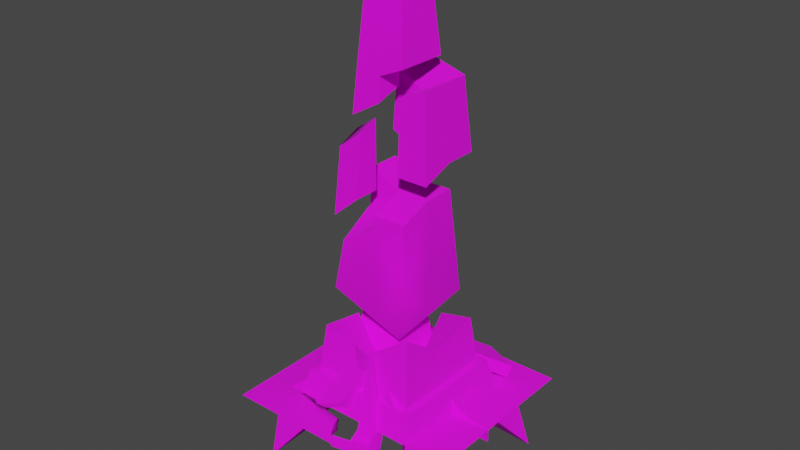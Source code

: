 # Source: obelisk_1_broken_full.blend  (saved by Blender 3.4.6; exported with 4.5.12 LTS)
import bpy
from mathutils import Matrix  # noqa: F401  (used for matrix-valued properties, if any)

bpy.ops.wm.read_factory_settings(use_empty=True)
scene = bpy.context.scene
scene.name = 'Scene'

# ---- collections
col_collection = bpy.data.collections.new('Collection'); scene.collection.children.link(col_collection)
col_export = bpy.data.collections.new('Export'); scene.collection.children.link(col_export)

# ---- images (referenced by path relative to the original .blend; pixels are not part of the script)
import os
ASSET_DIR = os.environ.get("B2B_ASSET_DIR", "")  # directory of the original .blend (textures are referenced by path, not embedded)
HERE = os.path.dirname(os.path.abspath(__file__))  # packed textures are extracted next to this script under _unpacked/

def load_image(name, relpath, width, height, colorspace="sRGB"):
    """Load a texture the original file referenced (path relative to the .blend, or extracted next to this script)."""
    p = next((c for c in (os.path.join(HERE, relpath), os.path.join(ASSET_DIR, relpath)) if relpath and os.path.exists(c)), "")
    if p:
        img = bpy.data.images.load(p, check_existing=True)
        img.name = name
    else:  # same state as the original file: an image datablock whose file is absent (Cycles renders it pink)
        img = bpy.data.images.new(name, width, height)
        img.source = "FILE"
        img.filepath = "//" + (relpath or name)
    img.colorspace_settings.name = colorspace
    return img
img_obelisk_png = load_image('obelisk.png', 'obelisk.png', 1024, 1024, 'sRGB')
img_obelisk_specmask_png = load_image('obelisk_specmask.png', 'obelisk_specmask.png', 1024, 1024, 'sRGB')

# ---- materials (node trees are filled in below, after node groups)
mat_obelisk = bpy.data.materials.new('obelisk')
mat_obelisk.use_backface_culling = True
mat_obelisk.use_transparent_shadow = False

# ---- material node trees
mat_obelisk.use_nodes = True; mat_obelisk.node_tree.nodes.clear()
_N = mat_obelisk.node_tree.nodes; _L = mat_obelisk.node_tree.links
n0 = _N.new('ShaderNodeBsdfPrincipled'); n0.name = 'Principled BSDF'; n0.location = (10, 300)
n0.distribution = 'GGX'
n0.subsurface_method = 'RANDOM_WALK_SKIN'
n0.inputs[2].default_value = 1.0
n0.inputs[27].default_value = (0.0, 0.0, 0.0, 1.0)
n0.inputs[28].default_value = 1.0
n1 = _N.new('ShaderNodeOutputMaterial'); n1.name = 'Material Output'; n1.location = (320, 270)
n2 = _N.new('ShaderNodeTexImage'); n2.name = 'Image Texture'; n2.location = (-440, 210)
n2.label = 'BASE COLOR'
n2.image = img_obelisk_png
n3 = _N.new('ShaderNodeTexImage'); n3.name = 'Image Texture.001'; n3.location = (-428, -87)
n3.label = 'BASE COLOR'
n3.image = img_obelisk_specmask_png
_L.new(n0.outputs[0], n1.inputs[0])
_L.new(n2.outputs[0], n0.inputs[0])
_L.new(n2.outputs[1], n0.inputs[4])
_L.new(n3.outputs[0], n0.inputs[13])
n1.is_active_output = True

# ---- world
world_world = bpy.data.worlds.new('World'); scene.world = world_world
world_world.use_nodes = True; world_world.node_tree.nodes.clear()
_N = world_world.node_tree.nodes; _L = world_world.node_tree.links
n0 = _N.new('ShaderNodeOutputWorld'); n0.name = 'World Output'; n0.location = (300, 300)
n1 = _N.new('ShaderNodeBackground'); n1.name = 'Background'; n1.location = (10, 300)
n1.inputs[0].default_value = (0.05088, 0.05088, 0.05088, 1.0)
_L.new(n1.outputs[0], n0.inputs[0])
n0.is_active_output = True
world_world.color = (0.05088, 0.05088, 0.05088)
world_world.use_sun_shadow = False
world_world.sun_shadow_jitter_overblur = 0.0

# ---- meshes
me_rsrc_world_prop_generic_obsidian_obelisk_obelisk_base_meshsets = bpy.data.meshes.new('rsrc.world.prop.generic.obsidian_obelisk.obelisk_base-MeshSets[')
me_rsrc_world_prop_generic_obsidian_obelisk_obelisk_base_meshsets.from_pydata([(-0.2251, -0.1574, 0.6228), (-0.3693, -0.07931, 0.8491), (-0.5545, 0.002982, 0.7027), (-0.4536, -0.242, 0.4373), (-0.2924, 0.005913, 0.7997), (-0.4776, 0.0882, 0.6533), (-0.302, -0.2426, 0.6722), (-0.3766, -0.1568, 0.3879), (0.6856, -0.02371, 0.718), (0.7145, -0.1384, 0.7584), (0.4412, -0.2823, 0.5458), (0.1145, -0.2134, 0.5885), (0.3879, -0.06953, 0.8011), (0.1434, -0.3281, 0.6289), (0.4168, -0.1842, 0.8415), (0.4123, -0.1676, 0.5054), (-0.5109, 0.05018, 0.573), (-0.6875, -1e-08, 0.75), (0.5831, 0.025, 0.0), (0.6235, -0.08919, 0.01), (0.5166, -0.2414, 0.02), (0.4034, -0.1886, 0.02), (0.5109, 0.05018, -0.573), (0.5432, -0.07056, -0.573), (0.6875, -1e-08, -0.75), (-0.6235, -0.08919, -0.01), (-0.5831, 0.025, 0.0), (-0.5166, -0.2414, -0.02), (-0.4034, -0.1886, -0.02), (0.2378, -0.2479, -0.5123), (0.2768, -0.42, -0.2621), (0.546, -0.1645, -0.3157), (0.462, -0.07302, -0.3022), (0.1927, -0.3285, -0.2485), (0.4173, -0.07755, -0.5481), (0.3219, -0.3393, -0.5259), (-0.08402, -0.1616, -0.6942), (-0.3703, -0.03676, -0.7041), (0.03062, -0.4446, -0.4765), (-0.2232, -0.2382, -0.3975), (-0.6875, 0.125, 0.75), (0.0, 0.0, 0.91), (0.4034, -0.1886, 0.125), (0.6875, 0.125, -0.75), (-0.4034, -0.1886, -0.125), (0.5014, -0.169, -0.5617), (-0.2557, -0.3198, -0.4864), (0.06314, -0.3631, -0.3876), (-0.0515, -0.08005, -0.6053), (-0.3378, 0.04483, -0.6152), (-0.5538, 0.08537, 0.0), (-0.711, 0.125, 0.0), (-1.0, 0.125, 0.0), (0.0, 0.125, 0.91), (0.07735, 0.1106, 0.8378), (0.1562, 0.1775, 0.6584), (0.2759, 0.2704, 0.5661), (0.6327, 0.05937, 0.43), (0.5006, -0.02265, 0.25), (0.5166, -0.2414, 0.125), (0.7508, 0.09058, 0.0), (0.25, 0.1825, 0.5339), (0.5149, 0.1631, 0.6191), (0.75, 0.125, 0.625), (0.5538, 0.08537, 0.0), (0.711, 0.0, 0.0), (0.711, 0.125, 0.0), (1.0, 0.125, 0.0), (0.0, 0.125, -0.91), (-0.07735, 0.1106, -0.8378), (-0.1562, 0.1775, -0.6584), (-0.1562, 0.0525, -0.6584), (-0.2759, 0.2704, -0.5661), (-0.25, 0.1825, -0.5339), (-0.75, 0.125, -0.625), (-0.6327, 0.05937, -0.43), (-0.6651, -0.06137, -0.43), (-0.5006, -0.02265, -0.25), (-0.5166, -0.2414, -0.125), (-0.7508, 0.09058, 0.0), (-0.5148, 0.1631, -0.6191), (-0.148, 0.845, -1.002), (0.07231, 0.2882, -1.002), (0.1009, -0.6239, -0.5244), (0.3168, 0.3064, -0.9985), (0.5619, 0.2126, 0.445), (0.369, 0.2194, 0.4583), (0.3398, 0.3064, 1.022), (0.2569, 0.8631, 1.03), (-1.002, 0.845, -0.136), (-1.002, 0.2882, -0.3563), (-0.2748, -0.3471, -0.3879), (-0.4869, 0.2385, -0.5575), (0.5723, -0.125, 0.25), (0.7858, -0.02902, 0.0), (0.6651, -0.06137, 0.43), (1.0, 0.0, 0.0), (0.75, 2e-08, 0.625), (1.0, 0.0, 1.0), (0.0625, -1e-08, 0.8147), (0.5, 0.0525, 0.5959), (0.0, 0.0, 1.0), (0.1562, 0.0525, 0.6584), (-1.0, 0.0, 1.0), (-0.711, 0.0, 0.0), (-0.5862, -0.03537, 0.0), (-0.5432, -0.07056, 0.573), (-0.5723, -0.125, -0.25), (-0.7858, -0.02902, 0.0), (-1.0, 0.0, 0.0), (-0.75, 2e-08, -0.625), (-1.0, 0.0, -1.0), (-0.0625, -1e-08, -0.8147), (-0.5, 0.0525, -0.5959), (0.0, 0.0, -1.0), (0.0, 0.0, -0.91), (1.0, 0.0, -1.0), (0.5862, -0.03537, 0.0), (0.1181, 0.01358, -0.6975), (0.28, 0.02067, -0.6935), (0.1485, -0.6226, -0.5215), (0.1076, 0.07004, -0.5879), (0.3009, 0.07689, -0.5843), (0.4, 0.8631, -0.9985), (0.561, 0.1561, 0.5551), (0.5836, 0.2882, 1.004), (0.3994, 0.1632, 0.5652), (0.3688, -0.3389, 0.1631), (0.4165, -0.3402, 0.1618), (0.8031, 0.845, 0.9848), (-1.0, 0.2977, -0.5415), (-0.6, 0.1752, -0.3746), (-0.596, 0.1823, -0.5365), (-0.2719, -0.3459, -0.4355), (-0.4904, 0.2316, -0.3642), (-0.9985, 0.8631, -0.684)], [], [(0, 4, 1), (0, 1, 6), (6, 1, 2), (6, 2, 3), (3, 2, 5), (3, 5, 7), (7, 5, 4), (7, 4, 0), (4, 5, 2), (4, 2, 1), (7, 0, 6), (7, 6, 3), (8, 12, 14), (8, 14, 9), (10, 13, 11), (10, 11, 15), (15, 11, 12), (15, 12, 8), (12, 11, 13), (12, 13, 14), (15, 8, 9), (15, 9, 10), (106, 16, 40), (106, 40, 17), (94, 19, 18), (18, 19, 20), (18, 20, 21), (23, 22, 43), (23, 43, 24), (108, 25, 26), (26, 25, 27), (26, 27, 28), (29, 34, 45), (29, 45, 35), (30, 31, 32), (30, 32, 33), (33, 32, 34), (33, 34, 29), (34, 32, 31), (34, 31, 45), (33, 29, 35), (33, 35, 30), (49, 48, 36), (49, 36, 37), (48, 47, 38), (48, 38, 36), (39, 49, 37), (39, 37, 46), (9, 14, 13), (9, 13, 10), (105, 50, 16), (105, 16, 106), (17, 40, 53), (17, 53, 41), (59, 42, 21), (59, 21, 20), (117, 64, 22), (117, 22, 23), (24, 43, 68), (24, 68, 115), (78, 44, 28), (78, 28, 27), (35, 45, 31), (35, 31, 30), (37, 36, 38), (37, 38, 46), (46, 38, 47), (46, 47, 39), (39, 47, 48), (39, 48, 49), (50, 105, 104), (50, 104, 51), (51, 104, 109), (51, 109, 52), (41, 53, 54), (41, 54, 99), (99, 54, 55), (99, 55, 102), (102, 55, 56), (102, 56, 61), (97, 63, 57), (97, 57, 95), (95, 57, 58), (95, 58, 93), (93, 58, 42), (93, 42, 59), (94, 18, 60), (96, 94, 60), (96, 60, 67), (61, 56, 62), (61, 62, 100), (100, 62, 63), (100, 63, 97), (64, 117, 65), (64, 65, 66), (66, 65, 96), (66, 96, 67), (115, 68, 69), (115, 69, 112), (112, 69, 70), (112, 70, 71), (71, 70, 72), (71, 72, 73), (110, 74, 75), (110, 75, 76), (76, 75, 77), (76, 77, 107), (107, 77, 44), (107, 44, 78), (108, 26, 79), (109, 108, 79), (109, 79, 52), (73, 72, 80), (73, 80, 113), (113, 80, 74), (113, 74, 110), (81, 82, 118), (81, 118, 121), (121, 118, 83), (120, 119, 122), (122, 119, 84), (122, 84, 123), (129, 125, 124), (129, 124, 85), (85, 124, 128), (127, 126, 86), (86, 126, 87), (86, 87, 88), (89, 90, 131), (89, 131, 134), (134, 131, 91), (133, 132, 92), (92, 132, 130), (92, 130, 135), (19, 59, 20), (19, 93, 59), (94, 93, 19), (94, 95, 93), (96, 95, 94), (96, 97, 95), (98, 97, 96), (99, 97, 98), (100, 97, 99), (99, 98, 101), (100, 99, 102), (61, 100, 102), (99, 101, 41), (17, 41, 101), (17, 101, 103), (17, 103, 109), (17, 109, 104), (17, 104, 105), (17, 105, 106), (25, 78, 27), (25, 107, 78), (108, 107, 25), (108, 76, 107), (109, 76, 108), (109, 110, 76), (111, 110, 109), (112, 110, 111), (113, 110, 112), (112, 111, 114), (113, 112, 71), (73, 113, 71), (112, 114, 115), (24, 115, 114), (24, 114, 116), (24, 116, 96), (24, 96, 65), (24, 65, 117), (24, 117, 23), (84, 118, 82), (84, 119, 118), (118, 119, 120), (118, 120, 83), (120, 121, 83), (120, 122, 121), (121, 122, 123), (121, 123, 81), (87, 124, 125), (87, 126, 124), (124, 126, 127), (124, 127, 128), (127, 85, 128), (127, 86, 85), (85, 86, 88), (85, 88, 129), (130, 131, 90), (130, 132, 131), (131, 132, 133), (131, 133, 91), (133, 134, 91), (133, 92, 134), (134, 92, 135), (134, 135, 89)])
me_rsrc_world_prop_generic_obsidian_obelisk_obelisk_base_meshsets.polygons.foreach_set('use_smooth', [True] * 196)
_k = set([(0, 4), (0, 6), (0, 7), (1, 2), (1, 4), (1, 6), (2, 3), (2, 5), (3, 6), (3, 7), (4, 5), (5, 7), (8, 9), (8, 12), (8, 15), (9, 10), (9, 14), (10, 13), (11, 12), (11, 13), (11, 15), (13, 14), (17, 40), (17, 41), (17, 106), (19, 20), (19, 94), (20, 21), (20, 59), (23, 24), (23, 117), (24, 43), (24, 115), (25, 27), (25, 108), (27, 28), (27, 78), (29, 33), (29, 34), (29, 35), (30, 31), (30, 33), (30, 35), (31, 32), (31, 45), (32, 33), (32, 34), (34, 45), (35, 45), (36, 37), (36, 38), (37, 46), (37, 49), (38, 46), (38, 47), (39, 47), (39, 49), (41, 99), (47, 48), (48, 49), (50, 105), (52, 109), (56, 61), (59, 93), (61, 102), (63, 97), (64, 117), (65, 96), (65, 117), (67, 96), (71, 73), (71, 112), (72, 73), (74, 110), (76, 107), (76, 110), (78, 107), (81, 121), (82, 118), (83, 118), (83, 120), (83, 121), (84, 119), (85, 128), (85, 129), (86, 88), (86, 127), (87, 126), (89, 134), (90, 131), (91, 131), (91, 133), (91, 134), (92, 133), (92, 135), (93, 95), (94, 96), (95, 97), (97, 100), (99, 102), (104, 105), (104, 109), (105, 106), (108, 109), (110, 113), (112, 115), (119, 120), (120, 122), (122, 123), (124, 125), (124, 128), (126, 127), (127, 128), (130, 132), (132, 133)])
me_rsrc_world_prop_generic_obsidian_obelisk_obelisk_base_meshsets.attributes.new('sharp_edge', 'BOOLEAN', 'EDGE').data.foreach_set('value', [ (min(e.vertices), max(e.vertices)) in _k for e in me_rsrc_world_prop_generic_obsidian_obelisk_obelisk_base_meshsets.edges])
_k = {(110, 113): 1.0, (95, 97): 1.0, (99, 102): 1.0, (108, 109): 1.0, (19, 20): 1.0, (23, 24): 1.0, (71, 73): 1.0, (132, 133): 1.0, (120, 122): 1.0, (127, 128): 1.0, (72, 73): 1.0, (122, 123): 1.0, (2, 3): 1.0, (86, 88): 1.0, (93, 95): 1.0, (97, 100): 1.0, (105, 106): 1.0, (13, 14): 1.0, (124, 125): 1.0, (30, 31): 1.0, (36, 37): 1.0, (94, 96): 1.0, (48, 49): 1.0, (8, 9): 1.0, (104, 105): 1.0, (112, 115): 1.0, (130, 132): 1.0, (0, 4): 1.0, (1, 6): 1.0, (83, 121): 1.0, (86, 127): 1.0, (5, 7): 1.0, (91, 134): 1.0, (4, 5): 1.0, (92, 135): 1.0, (1, 2): 1.0, (20, 59): 1.0, (59, 93): 1.0, (8, 12): 1.0, (9, 14): 1.0, (41, 99): 1.0, (11, 15): 1.0, (25, 27): 1.0, (8, 15): 1.0, (9, 10): 1.0, (19, 94): 1.0, (81, 121): 1.0, (85, 129): 1.0, (29, 34): 1.0, (78, 107): 1.0, (35, 45): 1.0, (89, 134): 1.0, (32, 33): 1.0, (29, 33): 1.0, (30, 35): 1.0, (23, 117): 1.0, (47, 48): 1.0, (36, 38): 1.0, (50, 105): 1.0, (17, 40): 1.0, (17, 41): 1.0, (64, 117): 1.0, (83, 118): 1.0, (24, 43): 1.0, (24, 115): 1.0, (27, 78): 1.0, (37, 46): 1.0, (38, 46): 1.0, (39, 47): 1.0, (39, 49): 1.0, (52, 109): 1.0, (56, 61): 1.0, (74, 110): 1.0, (1, 4): 1.0, (25, 108): 1.0, (84, 119): 1.0, (3, 6): 1.0, (2, 5): 1.0, (0, 7): 1.0, (3, 7): 1.0, (61, 102): 1.0, (11, 12): 1.0, (76, 107): 1.0, (17, 106): 1.0, (83, 120): 1.0, (34, 45): 1.0, (91, 133): 1.0, (65, 117): 1.0, (30, 33): 1.0, (32, 34): 1.0, (29, 35): 1.0, (37, 49): 1.0, (38, 47): 1.0, (82, 118): 1.0, (31, 45): 1.0, (76, 110): 1.0, (67, 96): 1.0, (126, 127): 1.0, (119, 120): 1.0, (85, 128): 1.0, (92, 133): 1.0, (10, 13): 1.0, (104, 109): 1.0, (124, 128): 1.0, (27, 28): 1.0, (90, 131): 1.0, (91, 131): 1.0, (20, 21): 1.0, (63, 97): 1.0, (71, 112): 1.0, (0, 6): 1.0, (11, 13): 1.0, (87, 126): 1.0, (65, 96): 1.0, (31, 32): 1.0}
me_rsrc_world_prop_generic_obsidian_obelisk_obelisk_base_meshsets.attributes.new('crease_edge', 'FLOAT', 'EDGE').data.foreach_set('value', [_k.get((min(e.vertices), max(e.vertices)), 0.0) for e in me_rsrc_world_prop_generic_obsidian_obelisk_obelisk_base_meshsets.edges])
_uv = me_rsrc_world_prop_generic_obsidian_obelisk_obelisk_base_meshsets.uv_layers.new(name='UVMap')
_uv.uv.foreach_set('vector', [0.4809, 0.1977, 0.5425, 0.1977, 0.5425, 0.2105, 0.4809, 0.1977, 0.5425, 0.2105, 0.4809, 0.2105, 0.4809, 0.2105, 0.5425, 0.2105, 0.5425, 0.2362, 0.4809, 0.2105, 0.5425, 0.2362, 0.4547, 0.2362, 0.4547, 0.2362, 0.5425, 0.2362, 0.5425, 0.249, 0.4547, 0.2362, 0.5425, 0.249, 0.4547, 0.249, 0.4547, 0.249, 0.5425, 0.249, 0.5425, 0.2747, 0.4547, 0.249, 0.5425, 0.2747, 0.4809, 0.2747, 0.5425, 0.1977, 0.5856, 0.1977, 0.5856, 0.2105, 0.5425, 0.1977, 0.5856, 0.2105, 0.5425, 0.2105, 0.4223, 0.1977, 0.4809, 0.1977, 0.4809, 0.2105, 0.4223, 0.1977, 0.4809, 0.2105, 0.4223, 0.2105, 0.5054, 0.2904, 0.5774, 0.2904, 0.5774, 0.3045, 0.5054, 0.2904, 0.5774, 0.3045, 0.5054, 0.3045, 0.5573, 0.3384, 0.6293, 0.3384, 0.6293, 0.3525, 0.5573, 0.3384, 0.6293, 0.3525, 0.5573, 0.3525, 0.5573, 0.3525, 0.6293, 0.3525, 0.5774, 0.3864, 0.5573, 0.3525, 0.5774, 0.3864, 0.5054, 0.3864, 0.5774, 0.2904, 0.6638, 0.2904, 0.6638, 0.3045, 0.5774, 0.2904, 0.6638, 0.3045, 0.5774, 0.3045, 0.419, 0.2904, 0.5054, 0.2904, 0.5054, 0.3045, 0.419, 0.2904, 0.5054, 0.3045, 0.419, 0.3045, 0.8594, 0.08191, 0.8378, 0.08536, 0.8855, 0.0626, 0.8594, 0.08191, 0.8855, 0.0626, 0.9001, 0.05266, 0.4961, 0.1651, 0.5506, 0.1659, 0.5526, 0.179, 0.5526, 0.179, 0.5506, 0.1659, 0.5965, 0.1663, 0.5526, 0.179, 0.5965, 0.1663, 0.6135, 0.179, 0.8594, 0.08191, 0.8378, 0.08536, 0.8855, 0.0626, 0.8594, 0.08191, 0.8855, 0.0626, 0.9001, 0.05266, 0.4961, 0.1651, 0.5506, 0.1659, 0.5526, 0.179, 0.5526, 0.179, 0.5506, 0.1659, 0.5965, 0.1663, 0.5526, 0.179, 0.5965, 0.1663, 0.6135, 0.179, 0.4809, 0.1977, 0.5425, 0.1977, 0.5425, 0.2105, 0.4809, 0.1977, 0.5425, 0.2105, 0.4809, 0.2105, 0.4547, 0.2362, 0.5425, 0.2362, 0.5425, 0.249, 0.4547, 0.2362, 0.5425, 0.249, 0.4547, 0.249, 0.4547, 0.249, 0.5425, 0.249, 0.5425, 0.2747, 0.4547, 0.249, 0.5425, 0.2747, 0.4809, 0.2747, 0.5425, 0.1977, 0.5856, 0.1977, 0.5856, 0.2105, 0.5425, 0.1977, 0.5856, 0.2105, 0.5425, 0.2105, 0.4223, 0.1977, 0.4809, 0.1977, 0.4809, 0.2105, 0.4223, 0.1977, 0.4809, 0.2105, 0.4223, 0.2105, 0.5054, 0.2904, 0.5774, 0.2904, 0.5774, 0.3045, 0.5054, 0.2904, 0.5774, 0.3045, 0.5054, 0.3045, 0.5774, 0.2904, 0.6638, 0.2904, 0.6638, 0.3045, 0.5774, 0.2904, 0.6638, 0.3045, 0.5774, 0.3045, 0.419, 0.2904, 0.5054, 0.2904, 0.5054, 0.3045, 0.419, 0.2904, 0.5054, 0.3045, 0.419, 0.3045, 0.5054, 0.3045, 0.5774, 0.3045, 0.6293, 0.3384, 0.5054, 0.3045, 0.6293, 0.3384, 0.5573, 0.3384, 0.8838, 0.1683, 0.8595, 0.179, 0.8378, 0.08536, 0.8838, 0.1683, 0.8378, 0.08536, 0.8594, 0.08191, 0.9001, 0.05266, 0.8855, 0.0626, 0.7093, 0.04381, 0.9001, 0.05266, 0.7093, 0.04381, 0.7093, 0.0268, 0.5998, 0.1559, 0.6297, 0.1579, 0.6135, 0.179, 0.5998, 0.1559, 0.6135, 0.179, 0.5965, 0.1663, 0.8838, 0.1683, 0.8595, 0.179, 0.8378, 0.08536, 0.8838, 0.1683, 0.8378, 0.08536, 0.8594, 0.08191, 0.9001, 0.05266, 0.8855, 0.0626, 0.7093, 0.04381, 0.9001, 0.05266, 0.7093, 0.04381, 0.7093, 0.0268, 0.5998, 0.1559, 0.6297, 0.1579, 0.6135, 0.179, 0.5998, 0.1559, 0.6135, 0.179, 0.5965, 0.1663, 0.4809, 0.2105, 0.5425, 0.2105, 0.5425, 0.2362, 0.4809, 0.2105, 0.5425, 0.2362, 0.4547, 0.2362, 0.5054, 0.3045, 0.5774, 0.3045, 0.6293, 0.3384, 0.5054, 0.3045, 0.6293, 0.3384, 0.5573, 0.3384, 0.5573, 0.3384, 0.6293, 0.3384, 0.6293, 0.3525, 0.5573, 0.3384, 0.6293, 0.3525, 0.5573, 0.3525, 0.5573, 0.3525, 0.6293, 0.3525, 0.5774, 0.3864, 0.5573, 0.3525, 0.5774, 0.3864, 0.5054, 0.3864, 0.8595, 0.179, 0.8838, 0.1683, 0.923, 0.166, 0.8595, 0.179, 0.923, 0.166, 0.9159, 0.179, 0.9159, 0.179, 0.923, 0.166, 0.9799, 0.1653, 0.9159, 0.179, 0.9799, 0.1653, 0.9799, 0.179, 0.7093, 0.0268, 0.7093, 0.04381, 0.7043, 0.04921, 0.7093, 0.0268, 0.7043, 0.04921, 0.6882, 0.03999, 0.6882, 0.03999, 0.7043, 0.04921, 0.6772, 0.07846, 0.6882, 0.03999, 0.6772, 0.07846, 0.6602, 0.06304, 0.6602, 0.06304, 0.6772, 0.07846, 0.6422, 0.104, 0.6602, 0.06304, 0.6422, 0.104, 0.6425, 0.0907, 0.5046, 0.07329, 0.5333, 0.08354, 0.5471, 0.08954, 0.5046, 0.07329, 0.5471, 0.08954, 0.5288, 0.1025, 0.5288, 0.1025, 0.5471, 0.08954, 0.5954, 0.1186, 0.5288, 0.1025, 0.5954, 0.1186, 0.5685, 0.1315, 0.5685, 0.1315, 0.5954, 0.1186, 0.6297, 0.1579, 0.5685, 0.1315, 0.6297, 0.1579, 0.5998, 0.1559, 0.4961, 0.1651, 0.5526, 0.179, 0.5014, 0.179, 0.4441, 0.1663, 0.4961, 0.1651, 0.5014, 0.179, 0.4441, 0.1663, 0.5014, 0.179, 0.4441, 0.179, 0.6425, 0.0907, 0.6422, 0.104, 0.568, 0.09187, 0.6425, 0.0907, 0.568, 0.09187, 0.5728, 0.07684, 0.5728, 0.07684, 0.568, 0.09187, 0.5333, 0.08354, 0.5728, 0.07684, 0.5333, 0.08354, 0.5046, 0.07329, 0.8595, 0.179, 0.8838, 0.1683, 0.923, 0.166, 0.8595, 0.179, 0.923, 0.166, 0.9159, 0.179, 0.9159, 0.179, 0.923, 0.166, 0.9799, 0.1653, 0.9159, 0.179, 0.9799, 0.1653, 0.9799, 0.179, 0.7093, 0.0268, 0.7093, 0.04381, 0.7043, 0.04921, 0.7093, 0.0268, 0.7043, 0.04921, 0.6882, 0.03999, 0.6882, 0.03999, 0.7043, 0.04921, 0.6772, 0.07846, 0.6882, 0.03999, 0.6772, 0.07846, 0.6602, 0.06304, 0.6602, 0.06304, 0.6772, 0.07846, 0.6422, 0.104, 0.6602, 0.06304, 0.6422, 0.104, 0.6425, 0.0907, 0.5046, 0.07329, 0.5333, 0.08354, 0.5471, 0.08954, 0.5046, 0.07329, 0.5471, 0.08954, 0.5288, 0.1025, 0.5288, 0.1025, 0.5471, 0.08954, 0.5954, 0.1186, 0.5288, 0.1025, 0.5954, 0.1186, 0.5685, 0.1315, 0.5685, 0.1315, 0.5954, 0.1186, 0.6297, 0.1579, 0.5685, 0.1315, 0.6297, 0.1579, 0.5998, 0.1559, 0.4961, 0.1651, 0.5526, 0.179, 0.5014, 0.179, 0.4441, 0.1663, 0.4961, 0.1651, 0.5014, 0.179, 0.4441, 0.1663, 0.5014, 0.179, 0.4441, 0.179, 0.6425, 0.0907, 0.6422, 0.104, 0.568, 0.09187, 0.6425, 0.0907, 0.568, 0.09187, 0.5728, 0.07684, 0.5728, 0.07684, 0.568, 0.09187, 0.5333, 0.08354, 0.5728, 0.07684, 0.5333, 0.08354, 0.5046, 0.07329, 0.7263, 0.1906, 0.8279, 0.2396, 0.83, 0.2939, 0.7263, 0.1906, 0.83, 0.2939, 0.7988, 0.2988, 0.7988, 0.2988, 0.83, 0.2939, 0.8521, 0.3712, 0.8627, 0.3706, 0.8712, 0.2909, 0.8972, 0.2914, 0.8972, 0.2914, 0.8712, 0.2909, 0.8797, 0.241, 0.8972, 0.2914, 0.8797, 0.241, 0.9777, 0.1968, 0.7263, 0.1906, 0.8279, 0.2396, 0.83, 0.2939, 0.7263, 0.1906, 0.83, 0.2939, 0.7988, 0.2988, 0.7988, 0.2988, 0.83, 0.2939, 0.8521, 0.3712, 0.8627, 0.3706, 0.8712, 0.2909, 0.8972, 0.2914, 0.8972, 0.2914, 0.8712, 0.2909, 0.8797, 0.241, 0.8972, 0.2914, 0.8797, 0.241, 0.9777, 0.1968, 0.7263, 0.1906, 0.8279, 0.2396, 0.83, 0.2939, 0.7263, 0.1906, 0.83, 0.2939, 0.7988, 0.2988, 0.7988, 0.2988, 0.83, 0.2939, 0.8521, 0.3712, 0.8627, 0.3706, 0.8712, 0.2909, 0.8972, 0.2914, 0.8972, 0.2914, 0.8712, 0.2909, 0.8797, 0.241, 0.8972, 0.2914, 0.8797, 0.241, 0.9777, 0.1968, 0.5506, 0.1659, 0.5998, 0.1559, 0.5965, 0.1663, 0.5506, 0.1659, 0.5685, 0.1315, 0.5998, 0.1559, 0.4961, 0.1651, 0.5685, 0.1315, 0.5506, 0.1659, 0.4961, 0.1651, 0.5288, 0.1025, 0.5685, 0.1315, 0.4441, 0.1663, 0.5288, 0.1025, 0.4961, 0.1651, 0.4441, 0.1663, 0.5046, 0.07329, 0.5288, 0.1025, 0.4443, 0.01119, 0.5046, 0.07329, 0.4441, 0.1663, 0.6882, 0.03999, 0.5046, 0.07329, 0.4443, 0.01119, 0.5728, 0.07684, 0.5046, 0.07329, 0.6882, 0.03999, 0.6882, 0.03999, 0.4443, 0.01119, 0.7143, 0.01119, 0.5728, 0.07684, 0.6882, 0.03999, 0.6602, 0.06304, 0.6425, 0.0907, 0.5728, 0.07684, 0.6602, 0.06304, 0.6882, 0.03999, 0.7143, 0.01119, 0.7093, 0.0268, 0.9001, 0.05266, 0.7093, 0.0268, 0.7143, 0.01119, 0.9001, 0.05266, 0.7143, 0.01119, 0.981, 0.01119, 0.9001, 0.05266, 0.981, 0.01119, 0.9799, 0.1653, 0.9001, 0.05266, 0.9799, 0.1653, 0.923, 0.166, 0.9001, 0.05266, 0.923, 0.166, 0.8838, 0.1683, 0.9001, 0.05266, 0.8838, 0.1683, 0.8594, 0.08191, 0.5506, 0.1659, 0.5998, 0.1559, 0.5965, 0.1663, 0.5506, 0.1659, 0.5685, 0.1315, 0.5998, 0.1559, 0.4961, 0.1651, 0.5685, 0.1315, 0.5506, 0.1659, 0.4961, 0.1651, 0.5288, 0.1025, 0.5685, 0.1315, 0.4441, 0.1663, 0.5288, 0.1025, 0.4961, 0.1651, 0.4441, 0.1663, 0.5046, 0.07329, 0.5288, 0.1025, 0.4443, 0.01119, 0.5046, 0.07329, 0.4441, 0.1663, 0.6882, 0.03999, 0.5046, 0.07329, 0.4443, 0.01119, 0.5728, 0.07684, 0.5046, 0.07329, 0.6882, 0.03999, 0.6882, 0.03999, 0.4443, 0.01119, 0.7143, 0.01119, 0.5728, 0.07684, 0.6882, 0.03999, 0.6602, 0.06304, 0.6425, 0.0907, 0.5728, 0.07684, 0.6602, 0.06304, 0.6882, 0.03999, 0.7143, 0.01119, 0.7093, 0.0268, 0.9001, 0.05266, 0.7093, 0.0268, 0.7143, 0.01119, 0.9001, 0.05266, 0.7143, 0.01119, 0.981, 0.01119, 0.9001, 0.05266, 0.981, 0.01119, 0.9799, 0.1653, 0.9001, 0.05266, 0.9799, 0.1653, 0.923, 0.166, 0.9001, 0.05266, 0.923, 0.166, 0.8838, 0.1683, 0.9001, 0.05266, 0.8838, 0.1683, 0.8594, 0.08191, 0.8797, 0.241, 0.83, 0.2939, 0.8279, 0.2396, 0.8797, 0.241, 0.8712, 0.2909, 0.83, 0.2939, 0.83, 0.2939, 0.8712, 0.2909, 0.8627, 0.3706, 0.83, 0.2939, 0.8627, 0.3706, 0.8521, 0.3712, 0.8416, 0.3725, 0.7988, 0.2988, 0.8521, 0.3712, 0.8416, 0.3725, 0.7577, 0.3104, 0.7988, 0.2988, 0.7988, 0.2988, 0.7577, 0.3104, 0.6149, 0.2285, 0.7988, 0.2988, 0.6149, 0.2285, 0.7263, 0.1906, 0.8797, 0.241, 0.83, 0.2939, 0.8279, 0.2396, 0.8797, 0.241, 0.8712, 0.2909, 0.83, 0.2939, 0.83, 0.2939, 0.8712, 0.2909, 0.8627, 0.3706, 0.83, 0.2939, 0.8627, 0.3706, 0.8521, 0.3712, 0.8416, 0.3725, 0.7988, 0.2988, 0.8521, 0.3712, 0.8416, 0.3725, 0.7577, 0.3104, 0.7988, 0.2988, 0.7988, 0.2988, 0.7577, 0.3104, 0.6149, 0.2285, 0.7988, 0.2988, 0.6149, 0.2285, 0.7263, 0.1906, 0.8797, 0.241, 0.83, 0.2939, 0.8279, 0.2396, 0.8797, 0.241, 0.8712, 0.2909, 0.83, 0.2939, 0.83, 0.2939, 0.8712, 0.2909, 0.8627, 0.3706, 0.83, 0.2939, 0.8627, 0.3706, 0.8521, 0.3712, 0.8416, 0.3725, 0.7988, 0.2988, 0.8521, 0.3712, 0.8416, 0.3725, 0.7577, 0.3104, 0.7988, 0.2988, 0.7988, 0.2988, 0.7577, 0.3104, 0.6149, 0.2285, 0.7988, 0.2988, 0.6149, 0.2285, 0.7263, 0.1906])
me_rsrc_world_prop_generic_obsidian_obelisk_obelisk_base_meshsets.materials.append(mat_obelisk)
me_rsrc_world_prop_generic_obsidian_obelisk_obelisk_base_meshsets.update()
me_rsrc_world_prop_generic_obsidian_obelisk_obelisk_base_meshsets.normals_split_custom_set([tuple(v) for v in zip(*[iter([0.7407, -0.3291, 0.5856, 0.7407, -0.3292, 0.5856, 0.7407, -0.3292, 0.5856, 0.7407, -0.3291, 0.5856, 0.7407, -0.3292, 0.5856, 0.7407, -0.3291, 0.5856, -0.6155, -0.6817, 0.3954, -0.6155, -0.6817, 0.3954, -0.6155, -0.6817, 0.3954, -0.6155, -0.6817, 0.3954, -0.6155, -0.6817, 0.3954, -0.6155, -0.6817, 0.3954, -0.7407, 0.3292, -0.5856, -0.7407, 0.3292, -0.5856, -0.7407, 0.3292, -0.5856, -0.7407, 0.3292, -0.5856, -0.7407, 0.3292, -0.5856, -0.7407, 0.3292, -0.5856, 0.6155, 0.6817, -0.3954, 0.6155, 0.6817, -0.3954, 0.6155, 0.6817, -0.3954, 0.6155, 0.6817, -0.3954, 0.6155, 0.6817, -0.3954, 0.6155, 0.6817, -0.3954, -0.2691, 0.6534, 0.7076, -0.2691, 0.6534, 0.7076, -0.2691, 0.6534, 0.7076, -0.2691, 0.6534, 0.7076, -0.2691, 0.6534, 0.7076, -0.2691, 0.6534, 0.7076, 0.572, -0.7316, -0.371, 0.572, -0.7316, -0.371, 0.572, -0.7316, -0.371, 0.572, -0.7316, -0.371, 0.572, -0.7316, -0.371, 0.572, -0.7316, -0.371, 0.1965, 0.3696, 0.9082, -0.2503, 0.265, 0.9312, -0.2503, 0.265, 0.9312, 0.1965, 0.3696, 0.9082, -0.2503, 0.265, 0.9312, 0.1965, 0.3696, 0.9082, 0.2503, -0.265, -0.9312, -0.1965, -0.3696, -0.9082, -0.1965, -0.3696, -0.9082, 0.2503, -0.265, -0.9312, -0.1965, -0.3696, -0.9082, 0.2503, -0.265, -0.9312, -0.2314, 0.9175, -0.3233, -0.2314, 0.9175, -0.3233, -0.2314, 0.9175, -0.3233, -0.2314, 0.9175, -0.3233, -0.2314, 0.9175, -0.3233, -0.2314, 0.9175, -0.3233, -0.2503, 0.265, 0.9312, -0.6443, 0.1044, 0.7576, -0.6443, 0.1044, 0.7576, -0.2503, 0.265, 0.9312, -0.6443, 0.1044, 0.7576, -0.2503, 0.265, 0.9312, 0.2503, -0.265, -0.9312, 0.6443, -0.1044, -0.7576, 0.6443, -0.1044, -0.7576, 0.2503, -0.265, -0.9312, 0.6443, -0.1044, -0.7576, 0.2503, -0.265, -0.9312, 0.9195, -0.2149, 0.3291, 0.8986, -0.2408, 0.3668, 0.741, -0.05872, 0.6689, 0.9195, -0.2149, 0.3291, 0.741, -0.05872, 0.6689, 0.7751, 0.0, 0.6319, -0.004712, -0.01768, -0.9998, -0.2543, -0.2554, -0.9328, -0.01026, -0.06463, -0.9979, -0.01026, -0.06463, -0.9979, -0.2543, -0.2554, -0.9328, -0.3917, -0.1766, -0.903, -0.01026, -0.06463, -0.9979, -0.3917, -0.1766, -0.903, -0.03127, -0.06706, -0.9973, -0.9195, -0.2149, -0.3291, -0.8986, -0.2408, -0.3668, -0.741, -0.05872, -0.6689, -0.9195, -0.2149, -0.3291, -0.741, -0.05872, -0.6689, -0.7751, 0.0, -0.6319, 0.004712, -0.01768, 0.9998, 0.2543, -0.2554, 0.9328, 0.01026, -0.06463, 0.9979, 0.01026, -0.06463, 0.9979, 0.2543, -0.2554, 0.9328, 0.2923, -0.258, 0.9209, 0.01026, -0.06463, 0.9979, 0.2923, -0.258, 0.9209, 0.03127, -0.06706, 0.9973, -0.1787, -0.01813, -0.9837, -0.1787, -0.01813, -0.9837, -0.1787, -0.01813, -0.9837, -0.1787, -0.01813, -0.9837, -0.1787, -0.01813, -0.9837, -0.1787, -0.01813, -0.9837, 0.3981, -0.2964, 0.8681, 0.4035, -0.5483, 0.7325, 0.1787, 0.01814, 0.9837, 0.3981, -0.2964, 0.8681, 0.1787, 0.01814, 0.9837, 0.1787, 0.01813, 0.9837, -0.6727, 0.7319, 0.1087, -0.6727, 0.7319, 0.1087, -0.6727, 0.7319, 0.1087, -0.6727, 0.7319, 0.1087, -0.6727, 0.7319, 0.1087, -0.6727, 0.7319, 0.1087, 0.718, 0.6812, -0.143, 0.718, 0.6812, -0.143, 0.718, 0.6812, -0.143, 0.718, 0.6812, -0.143, 0.718, 0.6812, -0.143, 0.718, 0.6812, -0.143, -0.7221, -0.6174, -0.3121, -0.7221, -0.6174, -0.3121, -0.7221, -0.6174, -0.3121, -0.7221, -0.6174, -0.3121, -0.7221, -0.6174, -0.3121, -0.7221, -0.6174, -0.3121, 0.305, 0.6436, -0.7019, 0.6825, 0.397, -0.6137, 0.6825, 0.397, -0.6137, 0.305, 0.6436, -0.7019, 0.6825, 0.397, -0.6137, 0.305, 0.6436, -0.7019, 0.6825, 0.397, -0.6137, 0.9159, 0.06649, -0.3959, 0.9159, 0.06649, -0.3959, 0.6825, 0.397, -0.6137, 0.9159, 0.06649, -0.3959, 0.6825, 0.397, -0.6137, -0.6825, -0.397, 0.6137, -0.9159, -0.06648, 0.3959, -0.9159, -0.06648, 0.3959, -0.6825, -0.397, 0.6137, -0.9159, -0.06648, 0.3959, -0.6825, -0.397, 0.6137, 0.2314, -0.9175, 0.3233, 0.2314, -0.9175, 0.3233, 0.2314, -0.9175, 0.3233, 0.2314, -0.9175, 0.3233, 0.2314, -0.9175, 0.3233, 0.2314, -0.9175, 0.3233, 0.9622, -0.2578, -0.08795, 0.9622, -0.2578, -0.08795, 0.8986, -0.2408, 0.3668, 0.9622, -0.2578, -0.08795, 0.8986, -0.2408, 0.3668, 0.9195, -0.2149, 0.3291, 0.2267, 0.0, -0.974, 0.2267, 0.0, -0.974, -0.235, 0.0, -0.972, 0.2267, 0.0, -0.974, -0.235, 0.0, -0.972, -0.6413, 0.04869, -0.7658, -0.3848, -0.7304, 0.5642, -0.4689, -0.7792, 0.4159, -0.4226, -0.9063, 0.0, -0.3848, -0.7304, 0.5642, -0.4226, -0.9063, 0.0, -0.4226, -0.9063, 0.0, -0.9622, -0.2579, 0.08794, -0.9622, -0.2579, 0.08794, -0.8986, -0.2408, -0.3668, -0.9622, -0.2579, 0.08794, -0.8986, -0.2408, -0.3668, -0.9195, -0.2149, -0.3291, -0.2267, 0.0, 0.974, -0.2267, 0.0, 0.974, 0.235, 0.0, 0.972, -0.2267, 0.0, 0.974, 0.235, 0.0, 0.972, 0.6413, 0.04868, 0.7658, 0.5281, -0.3424, -0.7771, 0.4204, -0.4935, -0.7614, 0.4226, -0.9063, 0.0, 0.5281, -0.3424, -0.7771, 0.4226, -0.9063, 0.0, -0.1367, -0.9228, 0.3603, 0.6727, -0.7319, -0.1087, 0.6727, -0.7319, -0.1087, 0.7296, -0.6507, 0.2105, 0.6727, -0.7319, -0.1087, 0.7296, -0.6507, 0.2105, 0.6308, -0.4587, 0.6259, -0.2601, -0.6527, -0.7115, -0.2601, -0.6527, -0.7115, -0.2601, -0.6527, -0.7115, -0.2601, -0.6527, -0.7115, -0.2601, -0.6527, -0.7115, -0.2601, -0.6527, -0.7115, -0.6825, -0.397, 0.6137, -0.305, -0.6436, 0.7019, -0.305, -0.6436, 0.7019, -0.6825, -0.397, 0.6137, -0.305, -0.6436, 0.7019, -0.6825, -0.397, 0.6137, 0.2601, 0.6527, 0.7115, 0.2601, 0.6527, 0.7115, 0.2601, 0.6527, 0.7115, 0.2601, 0.6527, 0.7115, 0.2601, 0.6527, 0.7115, 0.2601, 0.6527, 0.7115, 0.0, 0.0, -1.0, 0.0, 0.0, -1.0, 0.0, 0.0, -1.0, 0.0, 0.0, -1.0, 0.0, 0.0, -1.0, 0.0, 0.0, -1.0, 0.0, 0.0, -1.0, 0.0, 0.0, -1.0, 0.0, 0.0, -1.0, 0.0, 0.0, -1.0, 0.0, 0.0, -1.0, 0.0, 0.0, -1.0, -0.6413, 0.04869, -0.7658, -0.235, 0.0, -0.972, -0.8259, 0.1415, -0.5458, -0.6413, 0.04869, -0.7658, -0.8259, 0.1415, -0.5458, -0.5227, 0.6512, -0.5502, -0.5227, 0.6512, -0.5502, -0.8259, 0.1415, -0.5458, -0.8228, 0.06658, -0.5644, -0.5227, 0.6512, -0.5502, -0.8228, 0.06658, -0.5644, -0.956, 0.2821, -0.08072, -0.956, 0.2821, -0.08072, -0.8228, 0.06658, -0.5644, -0.9899, 0.1341, -0.04611, -0.956, 0.2821, -0.08072, -0.9899, 0.1341, -0.04611, -0.7843, 0.5668, 0.2521, -0.9378, -0.1473, -0.3143, -0.04056, 0.9657, -0.2566, -0.8297, -0.145, 0.539, -0.9378, -0.1473, -0.3143, -0.8297, -0.145, 0.539, -0.8952, 0.2762, 0.3498, -0.8952, 0.2762, 0.3498, -0.8297, -0.145, 0.539, -0.652, -0.347, 0.6742, -0.8952, 0.2762, 0.3498, -0.652, -0.347, 0.6742, -0.9027, -0.3449, 0.2573, -0.9027, -0.3449, 0.2573, -0.652, -0.347, 0.6742, -0.4689, -0.7792, 0.4159, -0.9027, -0.3449, 0.2573, -0.4689, -0.7792, 0.4159, -0.3848, -0.7304, 0.5642, -0.004712, -0.01768, -0.9998, -0.01026, -0.06463, -0.9979, 0.0, 0.0, -1.0, 0.0, 0.0, -1.0, -0.004712, -0.01768, -0.9998, 0.0, 0.0, -1.0, 0.0, 0.0, -1.0, 0.0, 0.0, -1.0, 0.0, 0.0, -1.0, 0.5263, -0.615, -0.5871, -0.04274, -0.1389, -0.9894, 0.2293, 0.1998, -0.9526, 0.5263, -0.615, -0.5871, 0.2293, 0.1998, -0.9526, 0.05425, -0.8727, -0.4852, 0.05425, -0.8727, -0.4852, 0.2293, 0.1998, -0.9526, 0.967, -0.1126, 0.2286, 0.05425, -0.8727, -0.4852, 0.967, -0.1126, 0.2286, -0.001982, 0.725, -0.6887, 0.0, 0.0, 1.0, 0.0, 0.0, 1.0, 0.0, 0.0, 1.0, 0.0, 0.0, 1.0, 0.0, 0.0, 1.0, 0.0, 0.0, 1.0, 0.0, 0.0, 1.0, 0.0, 0.0, 1.0, 0.0, 0.0, 1.0, 0.0, 0.0, 1.0, 0.0, 0.0, 1.0, 0.0, 0.0, 1.0, 0.6413, 0.04868, 0.7658, 0.235, 0.0, 0.972, 0.8259, 0.1415, 0.5458, 0.6413, 0.04868, 0.7658, 0.8259, 0.1415, 0.5458, 0.5228, 0.6511, 0.5502, 0.5228, 0.6511, 0.5502, 0.8259, 0.1415, 0.5458, 0.8228, 0.06657, 0.5644, 0.5228, 0.6511, 0.5502, 0.8228, 0.06657, 0.5644, 0.956, 0.2821, 0.08072, 0.956, 0.2821, 0.08072, 0.8228, 0.06657, 0.5644, 0.9899, 0.1341, 0.04611, 0.956, 0.2821, 0.08072, 0.9899, 0.1341, 0.04611, 0.7843, 0.5668, -0.2521, 0.9378, -0.1473, 0.3143, 0.04056, 0.9657, 0.2566, 0.8297, -0.145, -0.5391, 0.9378, -0.1473, 0.3143, 0.8297, -0.145, -0.5391, 0.8952, 0.2762, -0.3498, 0.8952, 0.2762, -0.3498, 0.8297, -0.145, -0.5391, 0.652, -0.347, -0.6742, 0.8952, 0.2762, -0.3498, 0.652, -0.347, -0.6742, 0.9027, -0.3447, -0.2573, 0.9027, -0.3447, -0.2573, 0.652, -0.347, -0.6742, 0.4204, -0.4935, -0.7614, 0.9027, -0.3447, -0.2573, 0.4204, -0.4935, -0.7614, 0.5281, -0.3424, -0.7771, 0.004712, -0.01768, 0.9998, 0.01026, -0.06463, 0.9979, 0.0, 0.0, 1.0, 0.0, 0.0, 1.0, 0.004712, -0.01768, 0.9998, 0.0, 0.0, 1.0, 0.0, 0.0, 1.0, 0.0, 0.0, 1.0, 0.0, 0.0, 1.0, -0.5263, -0.615, 0.5871, 0.04273, -0.1389, 0.9894, -0.2293, 0.1998, 0.9526, -0.5263, -0.615, 0.5871, -0.2293, 0.1998, 0.9526, -0.05424, -0.8727, 0.4852, -0.05424, -0.8727, 0.4852, -0.2293, 0.1998, 0.9526, -0.967, -0.1126, -0.2286, -0.05424, -0.8727, 0.4852, -0.967, -0.1126, -0.2286, 0.001982, 0.725, 0.6887, -0.4872, 0.02843, -0.8728, -0.7133, -0.6866, 0.1408, -0.8021, -0.2287, 0.5516, -0.4872, 0.02843, -0.8728, -0.8021, -0.2287, 0.5516, -0.7527, -0.5533, -0.3569, -0.7527, -0.5533, -0.3569, -0.8021, -0.2287, 0.5516, -0.6372, 0.7587, -0.1357, 0.7857, 0.6075, -0.1171, 0.9019, 0.0578, 0.4281, 0.6459, -0.6707, -0.3646, 0.6459, -0.6707, -0.3646, 0.9019, 0.0578, 0.4281, 0.7683, -0.5873, 0.2545, 0.6459, -0.6707, -0.3646, 0.7683, -0.5873, 0.2545, 0.7472, 0.03417, -0.6637, 0.6046, -0.1494, 0.7824, 0.7998, -0.4422, -0.406, 0.7548, -0.07373, -0.6518, 0.6046, -0.1494, 0.7824, 0.7548, -0.07373, -0.6518, 0.6688, -0.7362, 0.1037, 0.6688, -0.7362, 0.1037, 0.7548, -0.07373, -0.6518, 0.7958, 0.5347, 0.2843, -0.6389, 0.5872, 0.497, -0.9616, 0.05817, -0.2681, -0.6483, -0.7511, 0.1252, -0.6483, -0.7511, 0.1252, -0.9616, 0.05817, -0.2681, -0.7817, -0.4347, -0.4473, -0.6483, -0.7511, 0.1252, -0.7817, -0.4347, -0.4473, -0.7422, -0.4033, -0.5352, -0.7879, -0.1928, 0.5848, 0.393, -0.4836, 0.7821, 0.5903, -0.05805, 0.8051, -0.7879, -0.1928, 0.5848, 0.5903, -0.05805, 0.8051, -0.2495, -0.6446, 0.7227, -0.2495, -0.6446, 0.7227, 0.5903, -0.05805, 0.8051, -0.3109, 0.6704, 0.6738, -0.3063, 0.5499, -0.7771, 0.1688, 0.279, -0.9453, -0.2194, -0.761, -0.6105, -0.2194, -0.761, -0.6105, 0.1688, 0.279, -0.9453, 0.4307, -0.3658, -0.825, -0.2194, -0.761, -0.6105, 0.4307, -0.3658, -0.825, -0.6724, -0.05713, -0.738, 0.8548, -0.4492, 0.26, 0.868, -0.2917, -0.4018, 0.5798, -0.3912, -0.7147, 0.8548, -0.4492, 0.26, 0.9224, -0.3648, 0.1265, 0.868, -0.2917, -0.4018, 0.3209, -0.947, -0.0124, 0.9224, -0.3648, 0.1265, 0.8548, -0.4492, 0.26, 0.3209, -0.947, -0.0124, 0.7833, -0.6017, -0.1563, 0.9224, -0.3648, 0.1265, 0.0978, -0.995, 0.02079, 0.7833, -0.6017, -0.1563, 0.3209, -0.947, -0.0124, 0.0978, -0.995, 0.02079, -0.6615, -0.7198, 0.2104, 0.7833, -0.6017, -0.1563, -1.77e-08, -1.0, -2.821e-08, -0.6615, -0.7198, 0.2104, 0.0978, -0.995, 0.02079, 0.2041, -0.8542, 0.4782, -0.6615, -0.7198, 0.2104, -1.77e-08, -1.0, -2.821e-08, 0.05425, -0.8727, -0.4852, -0.6615, -0.7198, 0.2104, 0.2041, -0.8542, 0.4782, 0.2041, -0.8542, 0.4782, -1.77e-08, -1.0, -2.821e-08, -1.091e-08, -1.0, 2.584e-08, 0.05425, -0.8727, -0.4852, 0.2041, -0.8542, 0.4782, 0.4713, -0.7065, -0.528, 0.5263, -0.615, -0.5871, 0.05425, -0.8727, -0.4852, 0.4713, -0.7065, -0.528, 0.2041, -0.8542, 0.4782, -1.091e-08, -1.0, 2.584e-08, 0.3775, -0.7253, -0.5757, -0.1241, -0.9923, -0.001971, 0.3775, -0.7253, -0.5757, -1.091e-08, -1.0, 2.584e-08, -0.1241, -0.9923, -0.001971, -1.091e-08, -1.0, 2.584e-08, -1.825e-08, -1.0, 1.718e-08, -0.1241, -0.9923, -0.001971, -1.825e-08, -1.0, 1.718e-08, -0.09779, -0.995, -0.02081, -0.1241, -0.9923, -0.001971, -0.09779, -0.995, -0.02081, -0.1376, -0.9905, 0.004303, -0.1241, -0.9923, -0.001971, -0.1376, -0.9905, 0.004303, -0.3678, -0.9299, -0.005828, -0.1241, -0.9923, -0.001971, -0.3678, -0.9299, -0.005828, -0.4591, -0.8882, -0.02013, -0.8548, -0.4492, -0.2599, -0.854, -0.2796, 0.4389, -0.4217, -0.7543, 0.5033, -0.8548, -0.4492, -0.2599, -0.9225, -0.3648, -0.1264, -0.854, -0.2796, 0.4389, -0.3209, -0.947, 0.0124, -0.9225, -0.3648, -0.1264, -0.8548, -0.4492, -0.2599, -0.3209, -0.947, 0.0124, -0.7832, -0.6017, 0.1564, -0.9225, -0.3648, -0.1264, -0.0978, -0.995, -0.02079, -0.7832, -0.6017, 0.1564, -0.3209, -0.947, 0.0124, -0.0978, -0.995, -0.02079, 0.6615, -0.7198, -0.2104, -0.7832, -0.6017, 0.1564, 1.77e-08, -1.0, 2.821e-08, 0.6615, -0.7198, -0.2104, -0.0978, -0.995, -0.02079, -0.2041, -0.8542, -0.4782, 0.6615, -0.7198, -0.2104, 1.77e-08, -1.0, 2.821e-08, -0.05424, -0.8727, 0.4852, 0.6615, -0.7198, -0.2104, -0.2041, -0.8542, -0.4782, -0.2041, -0.8542, -0.4782, 1.77e-08, -1.0, 2.821e-08, 1.091e-08, -1.0, -2.584e-08, -0.05424, -0.8727, 0.4852, -0.2041, -0.8542, -0.4782, -0.4713, -0.7065, 0.528, -0.5263, -0.615, 0.5871, -0.05424, -0.8727, 0.4852, -0.4713, -0.7065, 0.528, -0.2041, -0.8542, -0.4782, 1.091e-08, -1.0, -2.584e-08, -0.3775, -0.7253, 0.5757, 0.1241, -0.9923, 0.00197, -0.3775, -0.7253, 0.5757, 1.091e-08, -1.0, -2.584e-08, 0.1241, -0.9923, 0.00197, 1.091e-08, -1.0, -2.584e-08, 1.825e-08, -1.0, -1.718e-08, 0.1241, -0.9923, 0.00197, 1.825e-08, -1.0, -1.718e-08, 0.09779, -0.995, 0.02081, 0.1241, -0.9923, 0.00197, 0.09779, -0.995, 0.02081, 0.1376, -0.9905, -0.004303, 0.1241, -0.9923, 0.00197, 0.1376, -0.9905, -0.004303, 0.3678, -0.9299, 0.005827, 0.1241, -0.9923, 0.00197, 0.3678, -0.9299, 0.005827, 0.4591, -0.8882, 0.02013, -0.4753, -0.545, -0.6907, 0.4669, -0.1261, -0.8753, 0.5293, -0.5449, -0.6503, -0.4753, -0.545, -0.6907, -0.4451, -0.401, -0.8007, 0.4669, -0.1261, -0.8753, 0.4669, -0.1261, -0.8753, -0.4451, -0.401, -0.8007, 0.1626, 0.5631, -0.8102, 0.4669, -0.1261, -0.8753, 0.1626, 0.5631, -0.8102, 0.09999, 0.5631, -0.8203, -0.8048, 0.06465, 0.59, 0.3792, 0.699, 0.6063, 0.7176, 0.1173, 0.6865, -0.8048, 0.06465, 0.59, -0.3732, 0.7506, 0.5452, 0.3792, 0.699, 0.6063, 0.3792, 0.699, 0.6063, -0.3732, 0.7506, 0.5452, 0.6189, 0.2595, 0.7413, 0.3792, 0.699, 0.6063, 0.6189, 0.2595, 0.7413, -0.8009, 0.02682, 0.5982, 0.4578, -0.8122, 0.3616, -0.3906, -0.5206, 0.7593, -0.5178, -0.8105, 0.2738, 0.4578, -0.8122, 0.3616, 0.4727, -0.6804, 0.5599, -0.3906, -0.5206, 0.7593, -0.3906, -0.5206, 0.7593, 0.4727, -0.6804, 0.5599, 0.07147, 0.1739, 0.9822, -0.3906, -0.5206, 0.7593, 0.07147, 0.1739, 0.9822, 0.1302, 0.1998, 0.9711, 0.7411, 0.3136, -0.5936, -0.3758, 0.87, -0.3191, -0.7748, 0.3524, -0.5248, 0.7411, 0.3136, -0.5936, 0.285, 0.9108, -0.2985, -0.3758, 0.87, -0.3191, -0.3758, 0.87, -0.3191, 0.285, 0.9108, -0.2985, 0.5431, 0.6425, -0.5406, -0.3758, 0.87, -0.3191, 0.5431, 0.6425, -0.5406, 0.6726, 0.2066, -0.7105, -0.2577, -0.8493, 0.4607, -0.7444, -0.4761, -0.4682, -0.2732, -0.8102, -0.5187, -0.2577, -0.8493, 0.4607, -0.4966, -0.7575, 0.4238, -0.7444, -0.4761, -0.4682, -0.7444, -0.4761, -0.4682, -0.4966, -0.7575, 0.4238, -0.9456, 0.3001, -0.1259, -0.7444, -0.4761, -0.4682, -0.9456, 0.3001, -0.1259, -0.9494, 0.3071, -0.06581, 0.5519, 0.242, 0.798, 0.4287, 0.8197, -0.3799, 0.6382, 0.2817, -0.7164, 0.5519, 0.242, 0.798, 0.3413, 0.8683, 0.3599, 0.4287, 0.8197, -0.3799, 0.4287, 0.8197, -0.3799, 0.3413, 0.8683, 0.3599, 0.6816, 0.4067, -0.6083, 0.4287, 0.8197, -0.3799, 0.6816, 0.4067, -0.6083, 0.6875, 0.1519, 0.7101])] * 3)])
me_rsrc_world_prop_generic_obsidian_obelisk_obelisk_base_meshs = bpy.data.meshes.new('rsrc.world.prop.generic.obsidian_obelisk.obelisk_base-MeshS')
me_rsrc_world_prop_generic_obsidian_obelisk_obelisk_base_meshs.from_pydata([(0.45, -0.625, 0.03), (0.125, -0.25, 0.125), (0.0, -0.25, 0.5), (0.125, -0.625, 0.45), (-0.06, -0.625, 0.46), (-0.47, -0.625, 0.05), (-0.06, -0.375, 0.0), (-0.5, -0.25, 0.5), (-0.43, -0.875, 0.42), (-0.06, -0.25, 0.0), (0.5, -0.25, 0.5), (0.45, -0.7, 0.45), (0.43, -0.875, -0.42), (0.06, -0.375, 0.0), (0.5, -0.25, -0.5), (0.5, -0.25, 0.0), (0.47, -0.625, -0.05), (0.06, -0.25, 0.0), (0.06, -0.625, -0.46), (-0.45, -0.7, -0.45), (0.0, -0.25, -0.5), (-0.125, -0.625, -0.45), (-0.125, -0.25, -0.125), (-0.45, -0.625, -0.03), (-0.5, -0.25, 0.0), (-0.5, -0.25, -0.5), (0.625, 0.0, -0.625), (-0.5625, -0.25, -0.5625), (-0.5625, -0.25, 0.5625), (0.5625, -0.25, 0.5625), (0.625, 0.0, 0.625), (-0.625, 0.0, 0.625), (0.5625, -0.25, -0.5625), (-0.625, 0.0, -0.625)], [], [(0, 1, 15), (2, 1, 3), (23, 22, 24), (20, 22, 21), (2, 7, 8), (2, 8, 4), (4, 8, 5), (4, 5, 6), (6, 5, 24), (6, 24, 9), (7, 24, 5), (7, 5, 8), (9, 2, 4), (9, 4, 6), (11, 2, 3), (10, 2, 11), (11, 3, 1), (11, 1, 0), (15, 10, 11), (15, 11, 0), (20, 14, 12), (20, 12, 18), (18, 12, 16), (18, 16, 13), (13, 16, 15), (13, 15, 17), (14, 15, 16), (14, 16, 12), (17, 20, 18), (17, 18, 13), (19, 20, 21), (25, 20, 19), (19, 21, 22), (19, 22, 23), (24, 25, 19), (24, 19, 23), (33, 26, 32), (33, 32, 27), (27, 32, 29), (27, 29, 28), (28, 29, 30), (28, 30, 31), (26, 30, 29), (26, 29, 32), (31, 33, 27), (31, 27, 28)])
me_rsrc_world_prop_generic_obsidian_obelisk_obelisk_base_meshs.polygons.foreach_set('use_smooth', [True] * 46)
_k = set([(0, 1), (0, 11), (0, 15), (2, 3), (2, 4), (3, 11), (4, 6), (4, 8), (5, 8), (5, 24), (6, 9), (7, 8), (10, 11), (12, 14), (12, 16), (12, 18), (13, 17), (13, 18), (15, 16), (18, 20), (19, 21), (19, 23), (19, 25), (20, 21), (22, 23), (23, 24), (26, 32), (27, 28), (27, 32), (27, 33), (28, 29), (28, 31), (29, 30), (29, 32)])
me_rsrc_world_prop_generic_obsidian_obelisk_obelisk_base_meshs.attributes.new('sharp_edge', 'BOOLEAN', 'EDGE').data.foreach_set('value', [ (min(e.vertices), max(e.vertices)) in _k for e in me_rsrc_world_prop_generic_obsidian_obelisk_obelisk_base_meshs.edges])
_k = {(0, 1): 1.0, (2, 3): 1.0, (7, 8): 1.0, (27, 28): 1.0, (29, 30): 1.0, (22, 23): 1.0, (4, 6): 1.0, (15, 16): 1.0, (0, 15): 1.0, (23, 24): 1.0, (20, 21): 1.0, (2, 4): 1.0, (4, 8): 1.0, (6, 9): 1.0, (5, 24): 1.0, (10, 11): 1.0, (18, 20): 1.0, (3, 11): 1.0, (0, 11): 1.0, (12, 18): 1.0, (13, 18): 1.0, (13, 17): 1.0, (12, 14): 1.0, (19, 21): 1.0, (19, 25): 1.0, (19, 23): 1.0, (28, 29): 1.0, (27, 33): 1.0, (27, 32): 1.0, (28, 31): 1.0, (5, 8): 1.0, (26, 32): 1.0, (12, 16): 1.0, (29, 32): 1.0}
me_rsrc_world_prop_generic_obsidian_obelisk_obelisk_base_meshs.attributes.new('crease_edge', 'FLOAT', 'EDGE').data.foreach_set('value', [_k.get((min(e.vertices), max(e.vertices)), 0.0) for e in me_rsrc_world_prop_generic_obsidian_obelisk_obelisk_base_meshs.edges])
_uv = me_rsrc_world_prop_generic_obsidian_obelisk_obelisk_base_meshs.uv_layers.new(name='UVMap')
_uv.uv.foreach_set('vector', [0.1479, 0.5252, 0.08884, 0.4884, 0.1635, 0.4909, 0.01422, 0.4911, 0.08884, 0.4884, 0.0362, 0.5265, 0.1479, 0.5252, 0.08884, 0.4884, 0.1635, 0.4909, 0.01422, 0.4911, 0.08884, 0.4884, 0.0362, 0.5265, 0.3567, 0.4068, 0.5203, 0.4068, 0.4984, 0.5091, 0.3567, 0.4068, 0.4984, 0.5091, 0.3758, 0.4679, 0.3438, 0.5456, 0.2623, 0.5763, 0.2139, 0.5318, 0.3438, 0.5456, 0.2139, 0.5318, 0.2908, 0.4928, 0.2908, 0.4928, 0.2139, 0.5318, 0.186, 0.4914, 0.2908, 0.4928, 0.186, 0.4914, 0.2837, 0.4792, 0.5203, 0.4068, 0.6835, 0.4068, 0.6655, 0.469, 0.5203, 0.4068, 0.6655, 0.469, 0.5385, 0.5091, 0.3071, 0.4813, 0.402, 0.5135, 0.3438, 0.5456, 0.3071, 0.4813, 0.3438, 0.5456, 0.2908, 0.4928, 0.1987, 0.4809, 0.337, 0.4069, 0.2983, 0.4692, 0.1849, 0.4069, 0.337, 0.4069, 0.1987, 0.4809, 0.08173, 0.5479, 0.0362, 0.5265, 0.08884, 0.4884, 0.08173, 0.5479, 0.08884, 0.4884, 0.1479, 0.5252, 0.01751, 0.4069, 0.1849, 0.4069, 0.1682, 0.4812, 0.01751, 0.4069, 0.1682, 0.4812, 0.02755, 0.469, 0.3567, 0.4068, 0.5203, 0.4068, 0.4984, 0.5091, 0.3567, 0.4068, 0.4984, 0.5091, 0.3758, 0.4679, 0.3438, 0.5456, 0.2623, 0.5763, 0.2139, 0.5318, 0.3438, 0.5456, 0.2139, 0.5318, 0.2908, 0.4928, 0.2908, 0.4928, 0.2139, 0.5318, 0.186, 0.4914, 0.2908, 0.4928, 0.186, 0.4914, 0.2837, 0.4792, 0.5203, 0.4068, 0.6835, 0.4068, 0.6655, 0.469, 0.5203, 0.4068, 0.6655, 0.469, 0.5385, 0.5091, 0.3071, 0.4813, 0.402, 0.5135, 0.3438, 0.5456, 0.3071, 0.4813, 0.3438, 0.5456, 0.2908, 0.4928, 0.1987, 0.4809, 0.337, 0.4069, 0.2983, 0.4692, 0.1849, 0.4069, 0.337, 0.4069, 0.1987, 0.4809, 0.08173, 0.5479, 0.0362, 0.5265, 0.08884, 0.4884, 0.08173, 0.5479, 0.08884, 0.4884, 0.1479, 0.5252, 0.01751, 0.4069, 0.1849, 0.4069, 0.1682, 0.4812, 0.01751, 0.4069, 0.1682, 0.4812, 0.02755, 0.469, 0.00531, 0.1726, 0.4162, 0.1729, 0.3955, 0.2144, 0.00531, 0.1726, 0.3955, 0.2144, 0.02571, 0.2141, 0.02571, 0.2141, 0.3955, 0.2144, 0.3949, 0.3956, 0.02571, 0.2141, 0.3949, 0.3956, 0.0251, 0.3953, 0.3955, 0.2144, 0.02571, 0.2141, 0.00531, 0.1726, 0.3955, 0.2144, 0.00531, 0.1726, 0.4162, 0.1729, 0.00531, 0.1726, 0.4162, 0.1729, 0.3955, 0.2144, 0.00531, 0.1726, 0.3955, 0.2144, 0.02571, 0.2141, 0.00531, 0.1726, 0.4162, 0.1729, 0.3955, 0.2144, 0.00531, 0.1726, 0.3955, 0.2144, 0.02571, 0.2141])
me_rsrc_world_prop_generic_obsidian_obelisk_obelisk_base_meshs.materials.append(mat_obelisk)
me_rsrc_world_prop_generic_obsidian_obelisk_obelisk_base_meshs.update()
me_rsrc_world_prop_generic_obsidian_obelisk_obelisk_base_meshs.normals_split_custom_set([tuple(v) for v in zip(*[iter([-0.316, -0.03371, -0.9481, -0.316, -0.03371, -0.9481, -0.316, -0.03371, -0.9481, -0.9149, -0.2643, -0.305, -0.7111, -0.5622, -0.4221, -0.6327, -0.1592, -0.7578, 0.316, -0.03371, 0.9481, 0.316, -0.03371, 0.9481, 0.316, -0.03371, 0.9481, 0.9149, -0.2643, 0.305, 0.7111, -0.5622, 0.4221, 0.6327, -0.1592, 0.7578, -0.5779, 0.1029, 0.8096, -0.07797, -0.6467, 0.7588, 0.4877, 0.3674, 0.7919, -0.5779, 0.1029, 0.8096, 0.4877, 0.3674, 0.7919, -0.6572, -0.08063, 0.7494, 0.1259, -0.4068, -0.9048, 0.4275, -0.06901, -0.9014, 0.5769, -0.815, -0.05514, 0.1259, -0.4068, -0.9048, 0.5769, -0.815, -0.05514, -0.4121, -0.6387, -0.6498, -0.4121, -0.6387, -0.6498, 0.5769, -0.815, -0.05514, 0.4867, 0.07975, -0.8699, -0.4121, -0.6387, -0.6498, 0.4867, 0.07975, -0.8699, -0.01013, -0.5432, -0.8395, -0.8504, 0.0558, -0.5232, -0.7992, -0.5915, -0.1069, -0.8312, 0.5444, 0.113, -0.8504, 0.0558, -0.5232, -0.8312, 0.5444, 0.113, -0.8073, 0.59, 0.008492, 0.8723, -0.06163, 0.4851, 0.7128, -0.7001, 0.04148, 0.8376, 0.5098, -0.1962, 0.8723, -0.06163, 0.4851, 0.8376, 0.5098, -0.1962, 0.8365, 0.4155, 0.3573, -0.5942, 0.2602, 0.761, -0.01652, -0.1267, 0.9918, 0.6908, -0.05201, 0.7212, 0.3304, 0.3495, 0.8767, -0.01652, -0.1267, 0.9918, -0.5942, 0.2602, 0.761, -0.4873, -0.2139, -0.8466, -0.6327, -0.1592, -0.7578, -0.7111, -0.5622, -0.4221, -0.4873, -0.2139, -0.8466, -0.7111, -0.5622, -0.4221, -0.9686, 0.09468, -0.23, 0.9924, -0.1222, -0.01193, 0.8586, 0.186, 0.4778, 0.8047, 0.5733, -0.1542, 0.9924, -0.1222, -0.01193, 0.8047, 0.5733, -0.1542, 0.6646, -0.4655, 0.5844, 0.5779, 0.1028, -0.8096, 0.07797, -0.6467, -0.7588, -0.4877, 0.3674, -0.7919, 0.5779, 0.1028, -0.8096, -0.4877, 0.3674, -0.7919, 0.6572, -0.08063, -0.7494, -0.1259, -0.4068, 0.9048, -0.4275, -0.06901, 0.9014, -0.5767, -0.8151, 0.05512, -0.1259, -0.4068, 0.9048, -0.5767, -0.8151, 0.05512, 0.4121, -0.6387, 0.6498, 0.4121, -0.6387, 0.6498, -0.5767, -0.8151, 0.05512, -0.4867, 0.07975, 0.8699, 0.4121, -0.6387, 0.6498, -0.4867, 0.07975, 0.8699, 0.01013, -0.5432, 0.8395, 0.8504, 0.0558, 0.5232, 0.7992, -0.5915, 0.1069, 0.8312, 0.5445, -0.1128, 0.8504, 0.0558, 0.5232, 0.8312, 0.5445, -0.1128, 0.8073, 0.59, -0.008492, -0.8723, -0.06163, -0.4851, -0.7128, -0.7001, -0.04138, -0.8376, 0.5098, 0.1962, -0.8723, -0.06163, -0.4851, -0.8376, 0.5098, 0.1962, -0.8365, 0.4155, -0.3573, 0.5943, 0.2602, -0.761, 0.01652, -0.1267, -0.9918, -0.6908, -0.05196, -0.7212, -0.1112, 0.4471, -0.8876, 0.01652, -0.1267, -0.9918, 0.5943, 0.2602, -0.761, 0.4873, -0.2139, 0.8467, 0.6327, -0.1592, 0.7578, 0.7111, -0.5622, 0.4221, 0.4873, -0.2139, 0.8467, 0.7111, -0.5622, 0.4221, 0.9686, 0.09468, 0.23, -0.9925, -0.122, 0.01176, -0.8333, -0.04131, -0.5513, -0.8047, 0.5733, 0.1541, -0.9925, -0.122, 0.01176, -0.8047, 0.5733, 0.1541, -0.6646, -0.4655, -0.5844, 0.4887, 0.007294, -0.8724, 0.09733, -0.7156, -0.6917, -0.524, -0.1269, -0.8422, 0.4887, 0.007294, -0.8724, -0.524, -0.1269, -0.8422, -0.0446, 0.307, -0.9507, 0.0, -1.0, 0.0, 0.0, -1.0, 0.0, 0.0, -1.0, 0.0, 0.0, -1.0, 0.0, 0.0, -1.0, 0.0, 0.0, -1.0, 0.0, 0.524, -0.1269, 0.8422, 0.0446, 0.307, 0.9507, -0.4887, 0.007294, 0.8724, 0.524, -0.1269, 0.8422, -0.4887, 0.007294, 0.8724, -0.09733, -0.7156, 0.6917, 0.8724, 0.007294, 0.4887, 0.6917, -0.7156, 0.09733, 0.8422, -0.1269, -0.524, 0.8724, 0.007294, 0.4887, 0.8422, -0.1269, -0.524, 0.9507, 0.307, -0.0446, -0.8724, 0.007294, -0.4887, -0.6917, -0.7156, -0.09733, -0.8422, -0.1269, 0.524, -0.8724, 0.007294, -0.4887, -0.8422, -0.1269, 0.524, -0.9507, 0.307, 0.0446])] * 3)])
me_rsrc_world_prop_generic_obsidian_obelisk_chunk_01_meshnodes__ch = bpy.data.meshes.new('rsrc.world.prop.generic.obsidian_obelisk.chunk_01-MeshNodes["ch')
me_rsrc_world_prop_generic_obsidian_obelisk_chunk_01_meshnodes__ch.from_pydata([(0.3725, -1.0, -0.1), (-0.375, -1.0, 0.375), (0.09, -1.0, -0.375), (0.0, -1.857, -0.3023), (0.0, -1.969, 0.0), (0.0, -1.748, 0.0), (-0.2948, -2.107, 0.0), (0.37, -1.23, -0.36), (0.0, -0.5, 0.0), (-0.2948, -2.107, 0.3023), (0.0, -1.969, 0.3023), (0.375, -1.0, 0.375), (0.3023, -1.969, 0.3023), (-0.3189, -1.748, 0.0), (-0.4, -1.07, -0.375), (0.0, -1.748, -0.3189), (-0.3356, -1.532, -0.3256), (0.3023, -1.969, 0.0), (0.3023, -1.857, -0.3023)], [], [(1, 11, 8), (8, 11, 0), (8, 14, 1), (8, 2, 14), (3, 4, 5), (3, 5, 15), (16, 15, 5), (16, 5, 13), (13, 5, 4), (13, 4, 6), (7, 2, 8), (7, 8, 0), (9, 10, 1), (1, 10, 12), (1, 12, 11), (12, 0, 11), (12, 17, 0), (0, 17, 7), (7, 17, 18), (13, 14, 16), (13, 1, 14), (13, 9, 1), (13, 6, 9), (15, 16, 14), (15, 14, 2), (15, 2, 7), (15, 7, 18), (15, 18, 3), (4, 9, 6), (4, 10, 9), (4, 12, 10), (4, 17, 12), (4, 18, 17), (4, 3, 18)])
me_rsrc_world_prop_generic_obsidian_obelisk_chunk_01_meshnodes__ch.polygons.foreach_set('use_smooth', [True] * 34)
_k = set([(1, 8), (1, 9), (3, 4), (3, 15), (3, 18), (4, 5), (4, 6), (6, 9), (6, 13), (7, 18), (8, 11), (8, 14), (9, 10), (10, 12), (11, 12), (12, 17), (13, 16), (14, 16), (15, 16), (17, 18)])
me_rsrc_world_prop_generic_obsidian_obelisk_chunk_01_meshnodes__ch.attributes.new('sharp_edge', 'BOOLEAN', 'EDGE').data.foreach_set('value', [ (min(e.vertices), max(e.vertices)) in _k for e in me_rsrc_world_prop_generic_obsidian_obelisk_chunk_01_meshnodes__ch.edges])
_k = {(3, 4): 1.0, (9, 10): 1.0, (15, 16): 1.0, (17, 18): 1.0, (1, 8): 1.0, (8, 11): 1.0, (8, 14): 1.0, (3, 15): 1.0, (6, 13): 1.0, (4, 5): 1.0, (1, 9): 1.0, (11, 12): 1.0, (4, 6): 1.0, (7, 18): 1.0, (13, 16): 1.0, (6, 9): 1.0, (14, 16): 1.0, (10, 12): 1.0, (3, 18): 1.0, (12, 17): 1.0}
me_rsrc_world_prop_generic_obsidian_obelisk_chunk_01_meshnodes__ch.attributes.new('crease_edge', 'FLOAT', 'EDGE').data.foreach_set('value', [_k.get((min(e.vertices), max(e.vertices)), 0.0) for e in me_rsrc_world_prop_generic_obsidian_obelisk_chunk_01_meshnodes__ch.edges])
_uv = me_rsrc_world_prop_generic_obsidian_obelisk_chunk_01_meshnodes__ch.uv_layers.new(name='UVMap')
_uv.uv.foreach_set('vector', [0.7771, 0.5495, 0.5541, 0.5481, 0.6643, 0.4708, 0.8927, 0.4645, 0.9633, 0.5348, 0.8599, 0.5368, 0.6643, 0.4708, 0.7767, 0.5495, 0.5541, 0.5481, 0.8927, 0.4645, 0.7827, 0.5075, 0.7164, 0.4643, 0.911, 0.3988, 0.911, 0.4314, 0.8876, 0.4235, 0.911, 0.3988, 0.8876, 0.4235, 0.8876, 0.4004, 0.8275, 0.4004, 0.8876, 0.4004, 0.8876, 0.4235, 0.8275, 0.4004, 0.8876, 0.4235, 0.8275, 0.4235, 0.8275, 0.4235, 0.8876, 0.4235, 0.911, 0.4314, 0.8275, 0.4235, 0.911, 0.4314, 0.849, 0.4314, 0.786, 0.5471, 0.7827, 0.5075, 0.8927, 0.4645, 0.786, 0.5471, 0.8927, 0.4645, 0.8599, 0.5368, 0.7056, 0.7313, 0.6152, 0.7099, 0.7225, 0.5587, 0.7225, 0.5587, 0.6152, 0.7099, 0.5113, 0.7099, 0.7225, 0.5587, 0.5113, 0.7099, 0.4942, 0.5613, 0.4706, 0.7113, 0.35, 0.5619, 0.4924, 0.5619, 0.4706, 0.7113, 0.38, 0.7113, 0.35, 0.5619, 0.35, 0.5619, 0.38, 0.7113, 0.2609, 0.5965, 0.2609, 0.5965, 0.38, 0.7113, 0.2782, 0.6933, 0.8611, 0.6747, 0.9814, 0.5626, 0.9633, 0.6399, 0.8611, 0.6747, 0.7358, 0.5577, 0.9814, 0.5626, 0.8611, 0.6747, 0.756, 0.7308, 0.7358, 0.5577, 0.8611, 0.6747, 0.8636, 0.7301, 0.756, 0.7308, 0.1363, 0.6771, 0.03091, 0.6438, 0.01069, 0.5656, 0.1363, 0.6771, 0.01069, 0.5656, 0.1689, 0.5559, 0.1363, 0.6771, 0.1689, 0.5559, 0.2552, 0.5905, 0.1363, 0.6771, 0.2552, 0.5905, 0.239, 0.6931, 0.1363, 0.6771, 0.239, 0.6931, 0.1363, 0.6939, 0.911, 0.4314, 0.849, 0.4554, 0.849, 0.4314, 0.911, 0.4314, 0.911, 0.4554, 0.849, 0.4554, 0.911, 0.4314, 0.9634, 0.4554, 0.911, 0.4554, 0.911, 0.4314, 0.9634, 0.4314, 0.9634, 0.4554, 0.911, 0.4314, 0.9634, 0.3988, 0.9634, 0.4314, 0.911, 0.4314, 0.911, 0.3988, 0.9634, 0.3988])
me_rsrc_world_prop_generic_obsidian_obelisk_chunk_01_meshnodes__ch.materials.append(mat_obelisk)
me_rsrc_world_prop_generic_obsidian_obelisk_chunk_01_meshnodes__ch.update()
me_rsrc_world_prop_generic_obsidian_obelisk_chunk_01_meshnodes__ch.normals_split_custom_set([tuple(v) for v in zip(*[iter([-0.2314, 0.6258, 0.7449, 0.3134, 0.3006, 0.9008, 0.0, 0.6, 0.8, 0.5025, 0.6836, -0.5294, 0.911, 0.2624, 0.3182, 0.8432, 0.5232, 0.1234, -0.8096, 0.5864, -0.02774, -0.9145, -0.03204, 0.4034, -0.893, 0.07815, 0.4432, 0.5025, 0.6836, -0.5294, 0.442, 0.1415, -0.8858, 0.4077, 0.1637, -0.8983, -1.0, 0.0, 0.0, -1.0, 0.0, 0.0, -0.6312, -0.4522, -0.6301, -1.0, 0.0, 0.0, -0.6312, -0.4522, -0.6301, -0.798, -0.5824, 0.1547, 0.2018, -0.9679, -0.1498, -0.798, -0.5824, 0.1547, -0.6312, -0.4522, -0.6301, 0.2018, -0.9679, -0.1498, -0.6312, -0.4522, -0.6301, 0.05355, -0.3747, -0.9256, 0.05355, -0.3747, -0.9256, -0.6312, -0.4522, -0.6301, 0.0, 0.0, -1.0, 0.05355, -0.3747, -0.9256, 0.0, 0.0, -1.0, 0.0, 0.0, -1.0, 0.353, -0.5096, -0.7847, 0.442, 0.1415, -0.8858, 0.5025, 0.6836, -0.5294, 0.353, -0.5096, -0.7847, 0.5025, 0.6836, -0.5294, 0.8432, 0.5232, 0.1234, 0.2329, 0.5486, 0.803, -0.05851, 0.5261, 0.8484, -0.2314, 0.6258, 0.7449, -0.2314, 0.6258, 0.7449, -0.05851, 0.5261, 0.8484, -0.3022, 0.4416, 0.8448, -0.2314, 0.6258, 0.7449, -0.3022, 0.4416, 0.8448, 0.3134, 0.3006, 0.9008, 0.8314, 0.2789, -0.4806, 0.8432, 0.5232, 0.1234, 0.911, 0.2624, 0.3182, 0.8314, 0.2789, -0.4806, 0.8519, 0.2133, -0.4783, 0.8432, 0.5232, 0.1234, 0.8432, 0.5232, 0.1234, 0.8519, 0.2133, -0.4783, 0.353, -0.5096, -0.7847, 0.353, -0.5096, -0.7847, 0.8519, 0.2133, -0.4783, 0.868, 0.06727, 0.4919, -0.8758, 0.03093, 0.4817, -0.9145, -0.03204, 0.4034, -0.8189, -0.3073, 0.4848, -0.8758, 0.03093, 0.4817, -0.893, 0.07815, 0.4432, -0.9145, -0.03204, 0.4034, -0.8758, 0.03093, 0.4817, -0.7935, 0.2805, -0.54, -0.893, 0.07815, 0.4432, -0.8758, 0.03093, 0.4817, -0.7999, 0.3837, 0.4614, -0.7935, 0.2805, -0.54, 0.4428, 0.03014, -0.8961, 0.01367, 0.4529, -0.8914, 0.4077, 0.1637, -0.8983, 0.4428, 0.03014, -0.8961, 0.4077, 0.1637, -0.8983, 0.442, 0.1415, -0.8858, 0.4428, 0.03014, -0.8961, 0.442, 0.1415, -0.8858, 0.353, -0.5096, -0.7847, 0.4428, 0.03014, -0.8961, 0.353, -0.5096, -0.7847, -0.2201, 0.4113, -0.8845, 0.4428, 0.03014, -0.8961, -0.2201, 0.4113, -0.8845, 0.3129, 0.1438, -0.9388, 0.147, -0.9819, -0.1193, 0.823, -0.4673, -0.323, 0.7464, -0.5025, 0.4363, 0.147, -0.9819, -0.1193, 0.1364, -0.8302, -0.5406, 0.823, -0.4673, -0.323, 0.147, -0.9819, -0.1193, -0.4889, -0.8094, -0.3254, 0.1364, -0.8302, -0.5406, 0.147, -0.9819, -0.1193, -0.1219, -0.8984, 0.4219, -0.4889, -0.8094, -0.3254, 0.147, -0.9819, -0.1193, -0.4815, -0.8757, -0.03657, -0.1219, -0.8984, 0.4219, 0.147, -0.9819, -0.1193, 0.2827, -0.959, -0.01947, -0.4815, -0.8757, -0.03657])] * 3)])
me_rsrc_world_prop_generic_obsidian_obelisk_chunk_02_meshnodes__ch = bpy.data.meshes.new('rsrc.world.prop.generic.obsidian_obelisk.chunk_02-MeshNodes["ch')
me_rsrc_world_prop_generic_obsidian_obelisk_chunk_02_meshnodes__ch.from_pydata([(-0.3373, -0.8122, -0.1324), (-0.1324, -0.9544, -0.1324), (-0.1324, -0.313, -0.1324), (-0.1324, -0.8755, -0.3254), (-0.3676, -0.313, -0.1324), (-0.1324, -0.313, -0.3676), (-0.3373, -0.7233, -0.3373), (-0.3843, -0.09692, -0.3744)], [], [(4, 0, 1), (4, 1, 2), (5, 2, 1), (5, 1, 3), (6, 1, 0), (3, 1, 6), (0, 4, 7), (0, 7, 6), (5, 3, 6), (5, 6, 7)])
me_rsrc_world_prop_generic_obsidian_obelisk_chunk_02_meshnodes__ch.polygons.foreach_set('use_smooth', [True] * 10)
_k = set([(0, 1), (0, 4), (1, 2), (1, 3), (3, 5), (3, 6), (6, 7)])
me_rsrc_world_prop_generic_obsidian_obelisk_chunk_02_meshnodes__ch.attributes.new('sharp_edge', 'BOOLEAN', 'EDGE').data.foreach_set('value', [ (min(e.vertices), max(e.vertices)) in _k for e in me_rsrc_world_prop_generic_obsidian_obelisk_chunk_02_meshnodes__ch.edges])
_k = {(0, 1): 1.0, (6, 7): 1.0, (1, 3): 1.0, (0, 4): 1.0, (3, 5): 1.0, (1, 2): 1.0, (3, 6): 1.0}
me_rsrc_world_prop_generic_obsidian_obelisk_chunk_02_meshnodes__ch.attributes.new('crease_edge', 'FLOAT', 'EDGE').data.foreach_set('value', [_k.get((min(e.vertices), max(e.vertices)), 0.0) for e in me_rsrc_world_prop_generic_obsidian_obelisk_chunk_02_meshnodes__ch.edges])
_uv = me_rsrc_world_prop_generic_obsidian_obelisk_chunk_02_meshnodes__ch.uv_layers.new(name='UVMap')
_uv.uv.foreach_set('vector', [0.5421, 0.9132, 0.5376, 0.9638, 0.4937, 0.9789, 0.5421, 0.9132, 0.4937, 0.9789, 0.4937, 0.9132, 0.4437, 0.9132, 0.4937, 0.9132, 0.4937, 0.9789, 0.4437, 0.9132, 0.4937, 0.9789, 0.4493, 0.9661, 0.7031, 0.4014, 0.7533, 0.4201, 0.7056, 0.4219, 0.7514, 0.401, 0.7533, 0.4201, 0.7031, 0.4014, 0.8635, 0.7586, 0.8635, 0.674, 0.9534, 0.6424, 0.8635, 0.7586, 0.9534, 0.6424, 0.9388, 0.7431, 0.1187, 0.6792, 0.1187, 0.7691, 0.04766, 0.7456, 0.1187, 0.6792, 0.04766, 0.7456, 0.03366, 0.6423])
me_rsrc_world_prop_generic_obsidian_obelisk_chunk_02_meshnodes__ch.materials.append(mat_obelisk)
me_rsrc_world_prop_generic_obsidian_obelisk_chunk_02_meshnodes__ch.update()
me_rsrc_world_prop_generic_obsidian_obelisk_chunk_02_meshnodes__ch.normals_split_custom_set([tuple(v) for v in zip(*[iter([7.322e-09, 0.0, 1.0, 3.802e-08, 0.0, 1.0, 2.416e-08, 0.0, 1.0, 7.322e-09, 0.0, 1.0, 2.416e-08, 0.0, 1.0, 0.0, 0.0, 1.0, 1.0, 0.0, 0.0, 1.0, 0.0, 0.0, 1.0, 0.0, 0.0, 1.0, 0.0, 0.0, 1.0, 0.0, 0.0, 1.0, 0.0, 0.0, -0.9691, 0.2463, -0.01398, -0.5458, -0.7722, -0.3252, -0.9912, -0.1282, -0.03258, -0.6032, -0.4126, -0.6826, -0.5458, -0.7722, -0.3252, -0.9691, 0.2463, -0.01398, -0.9912, -0.1282, -0.03258, -0.9981, -0.06054, 0.01512, -0.8115, 0.13, 0.5696, -0.9912, -0.1282, -0.03258, -0.8115, 0.13, 0.5696, -0.9691, 0.2463, -0.01398, -0.01151, -0.06786, -0.9976, 0.4668, 0.1135, -0.877, 0.4777, -0.2804, -0.8326, -0.01151, -0.06786, -0.9976, 0.4777, -0.2804, -0.8326, -0.5116, -0.3876, -0.7668])] * 3)])
me_rsrc_world_prop_generic_obsidian_obelisk_chunk_03_meshnodes__ch = bpy.data.meshes.new('rsrc.world.prop.generic.obsidian_obelisk.chunk_03-MeshNodes["ch')
me_rsrc_world_prop_generic_obsidian_obelisk_chunk_03_meshnodes__ch.from_pydata([(0.125, -0.8639, 0.125), (0.125, -0.3014, 0.125), (0.125, -0.1902, -0.1727), (-0.1652, -0.4402, 0.125), (-0.1181, -1.006, 0.125), (-0.1181, -1.11, 0.37), (-0.1652, -0.4402, 0.4227), (0.4227, -0.1902, -0.1727), (0.4227, -0.3014, 0.125), (0.4227, -0.3014, 0.4227), (0.125, -0.3014, 0.4227), (0.37, -0.9677, 0.37), (0.37, -0.9677, -0.1305), (0.125, -0.8639, -0.1305)], [], [(13, 0, 1), (13, 1, 2), (1, 0, 4), (1, 4, 3), (13, 2, 7), (13, 7, 12), (3, 4, 5), (3, 5, 6), (7, 8, 12), (12, 8, 9), (12, 9, 11), (9, 5, 11), (9, 10, 5), (5, 10, 6), (0, 5, 4), (0, 11, 5), (0, 12, 11), (0, 13, 12)])
me_rsrc_world_prop_generic_obsidian_obelisk_chunk_03_meshnodes__ch.polygons.foreach_set('use_smooth', [True] * 18)
_k = set([(0, 1), (0, 4), (0, 13), (2, 13), (3, 4), (4, 5), (5, 6), (5, 11), (7, 12), (9, 11), (11, 12), (12, 13)])
me_rsrc_world_prop_generic_obsidian_obelisk_chunk_03_meshnodes__ch.attributes.new('sharp_edge', 'BOOLEAN', 'EDGE').data.foreach_set('value', [ (min(e.vertices), max(e.vertices)) in _k for e in me_rsrc_world_prop_generic_obsidian_obelisk_chunk_03_meshnodes__ch.edges])
_k = {(12, 13): 1.0, (3, 4): 1.0, (0, 1): 1.0, (4, 5): 1.0, (5, 6): 1.0, (11, 12): 1.0, (0, 13): 1.0, (2, 13): 1.0, (7, 12): 1.0, (9, 11): 1.0, (0, 4): 1.0, (5, 11): 1.0}
me_rsrc_world_prop_generic_obsidian_obelisk_chunk_03_meshnodes__ch.attributes.new('crease_edge', 'FLOAT', 'EDGE').data.foreach_set('value', [_k.get((min(e.vertices), max(e.vertices)), 0.0) for e in me_rsrc_world_prop_generic_obsidian_obelisk_chunk_03_meshnodes__ch.edges])
_uv = me_rsrc_world_prop_generic_obsidian_obelisk_chunk_03_meshnodes__ch.uv_layers.new(name='UVMap')
_uv.uv.foreach_set('vector', [0.2995, 0.9642, 0.2456, 0.9648, 0.2456, 0.9131, 0.2995, 0.9642, 0.2456, 0.9131, 0.3015, 0.9029, 0.2456, 0.9131, 0.2456, 0.9648, 0.2, 0.9779, 0.2456, 0.9131, 0.2, 0.9779, 0.1911, 0.9259, 0.1366, 0.8055, 0.1366, 0.6949, 0.2346, 0.6949, 0.1366, 0.8055, 0.2346, 0.6949, 0.2225, 0.826, 0.8608, 0.7327, 0.863, 0.8278, 0.7749, 0.836, 0.8608, 0.7327, 0.7749, 0.836, 0.7632, 0.7327, 0.281, 0.691, 0.3791, 0.717, 0.2958, 0.8198, 0.2958, 0.8198, 0.3791, 0.717, 0.4684, 0.717, 0.2958, 0.8198, 0.4684, 0.717, 0.4526, 0.8198, 0.5139, 0.7081, 0.6797, 0.8395, 0.5289, 0.8187, 0.5139, 0.7081, 0.6129, 0.7081, 0.6797, 0.8395, 0.6797, 0.8395, 0.6129, 0.7081, 0.6986, 0.7317, 0.7676, 0.4318, 0.7141, 0.4561, 0.7141, 0.4318, 0.7676, 0.4318, 0.817, 0.4561, 0.7141, 0.4561, 0.7676, 0.4318, 0.817, 0.4021, 0.817, 0.4561, 0.7676, 0.4318, 0.7676, 0.4021, 0.817, 0.4021])
me_rsrc_world_prop_generic_obsidian_obelisk_chunk_03_meshnodes__ch.materials.append(mat_obelisk)
me_rsrc_world_prop_generic_obsidian_obelisk_chunk_03_meshnodes__ch.update()
me_rsrc_world_prop_generic_obsidian_obelisk_chunk_03_meshnodes__ch.normals_split_custom_set([tuple(v) for v in zip(*[iter([-1.0, 0.0, 0.0, -1.0, 0.0, 0.0, -1.0, 0.0, 0.0, -1.0, 0.0, 0.0, -1.0, 0.0, 0.0, -1.0, 0.0, 0.0, 0.0, 0.0, -1.0, 0.0, 0.0, -1.0, 0.0, 0.0, -1.0, 0.0, 0.0, -1.0, 0.0, 0.0, -1.0, 0.0, 0.0, -1.0, 0.1287, 0.4492, -0.8841, 0.0, -0.06249, -0.998, -0.5547, 0.0148, -0.8319, 0.1287, 0.4492, -0.8841, -0.5547, 0.0148, -0.8319, -0.3321, 0.4982, -0.801, -0.9969, -0.07649, -0.01754, -0.7657, -0.201, 0.611, -0.7778, 0.3475, -0.5237, -0.9969, -0.07649, -0.01754, -0.7778, 0.3475, -0.5237, -0.8267, 0.06958, -0.5584, 0.7901, -0.6099, -0.06113, 0.9972, -0.07388, -0.01286, 0.8139, 0.3801, 0.4394, 0.8139, 0.3801, 0.4394, 0.9972, -0.07388, -0.01286, 0.811, -0.2244, -0.5403, 0.8139, 0.3801, 0.4394, 0.811, -0.2244, -0.5403, 0.7913, 0.6054, -0.08529, -0.1957, -0.5846, 0.7873, 0.166, 0.5708, 0.8041, -0.6532, -0.08829, 0.752, -0.1957, -0.5846, 0.7873, 0.01811, -0.07043, 0.9974, 0.166, 0.5708, 0.8041, 0.166, 0.5708, 0.8041, 0.01811, -0.07043, 0.9974, -0.04621, -0.6284, 0.7765, -0.02143, -0.9667, -0.2551, 0.7945, -0.3273, -0.5115, 0.9332, -0.323, -0.1574, -0.02143, -0.9667, -0.2551, -0.1608, -0.557, -0.8148, 0.7945, -0.3273, -0.5115, -0.02143, -0.9667, -0.2551, -0.7233, -0.5416, 0.4283, -0.1608, -0.557, -0.8148, -0.02143, -0.9667, -0.2551, 0.1321, -0.9845, 0.1154, -0.7233, -0.5416, 0.4283])] * 3)])
me_rsrc_world_prop_generic_obsidian_obelisk_chunk_04_meshnodes__ch = bpy.data.meshes.new('rsrc.world.prop.generic.obsidian_obelisk.chunk_04-MeshNodes["ch')
me_rsrc_world_prop_generic_obsidian_obelisk_chunk_04_meshnodes__ch.from_pydata([(-0.1875, -1.159, -0.1875), (0.1875, -1.159, -0.1875), (-0.1875, -1.159, 0.1875), (0.0, -1.659, 0.0), (0.1875, -1.159, 0.1875), (0.0, -0.3938, 0.0), (0.0, -0.5353, 0.0), (0.2342, -0.6367, 0.2342), (-0.2219, -0.7786, 0.2342), (0.0, -0.5353, -0.2342), (0.2342, -0.6367, -0.2342), (0.0, -0.3149, -0.2508), (-0.2219, -0.6772, 0.0), (-0.2627, -0.1627, -0.2627), (-0.2627, -0.2516, 0.0)], [], [(0, 1, 3), (0, 3, 2), (2, 3, 4), (3, 1, 4), (14, 12, 6), (14, 6, 5), (11, 5, 6), (11, 6, 9), (7, 8, 2), (7, 2, 4), (10, 7, 4), (10, 4, 1), (9, 10, 1), (9, 1, 0), (9, 0, 13), (9, 13, 11), (12, 2, 8), (12, 0, 2), (12, 13, 0), (12, 14, 13)])
me_rsrc_world_prop_generic_obsidian_obelisk_chunk_04_meshnodes__ch.polygons.foreach_set('use_smooth', [True] * 20)
_k = set([(0, 3), (0, 13), (1, 3), (1, 10), (2, 3), (2, 8), (3, 4), (4, 7), (5, 6), (9, 11), (12, 14)])
me_rsrc_world_prop_generic_obsidian_obelisk_chunk_04_meshnodes__ch.attributes.new('sharp_edge', 'BOOLEAN', 'EDGE').data.foreach_set('value', [ (min(e.vertices), max(e.vertices)) in _k for e in me_rsrc_world_prop_generic_obsidian_obelisk_chunk_04_meshnodes__ch.edges])
_k = {(2, 3): 1.0, (9, 11): 1.0, (12, 14): 1.0, (0, 3): 1.0, (1, 3): 1.0, (3, 4): 1.0, (4, 7): 1.0, (2, 8): 1.0, (1, 10): 1.0, (0, 13): 1.0, (5, 6): 1.0}
me_rsrc_world_prop_generic_obsidian_obelisk_chunk_04_meshnodes__ch.attributes.new('crease_edge', 'FLOAT', 'EDGE').data.foreach_set('value', [_k.get((min(e.vertices), max(e.vertices)), 0.0) for e in me_rsrc_world_prop_generic_obsidian_obelisk_chunk_04_meshnodes__ch.edges])
_uv = me_rsrc_world_prop_generic_obsidian_obelisk_chunk_04_meshnodes__ch.uv_layers.new(name='UVMap')
_uv.uv.foreach_set('vector', [0.07097, 0.9078, 0.1939, 0.9078, 0.1333, 0.9849, 0.9302, 0.8969, 0.8687, 0.9792, 0.8073, 0.8969, 0.6684, 0.9042, 0.6118, 0.9814, 0.5474, 0.9042, 0.38, 0.9824, 0.3178, 0.9052, 0.4362, 0.9052, 0.7871, 0.9275, 0.7794, 0.9692, 0.7335, 0.957, 0.7871, 0.9275, 0.7335, 0.957, 0.7335, 0.9397, 0.6864, 0.9325, 0.7335, 0.9397, 0.7335, 0.957, 0.6864, 0.9325, 0.7335, 0.957, 0.6895, 0.957, 0.5297, 0.816, 0.6789, 0.8405, 0.6684, 0.9042, 0.5297, 0.816, 0.6684, 0.9042, 0.5474, 0.9042, 0.3097, 0.8196, 0.4502, 0.8196, 0.4362, 0.9052, 0.3097, 0.8196, 0.4362, 0.9052, 0.3178, 0.9052, 0.1333, 0.809, 0.212, 0.8247, 0.1939, 0.9078, 0.1333, 0.809, 0.1939, 0.9078, 0.07097, 0.9078, 0.1333, 0.809, 0.07097, 0.9078, 0.04735, 0.7481, 0.1333, 0.809, 0.04735, 0.7481, 0.1333, 0.775, 0.8627, 0.8209, 0.8073, 0.8969, 0.792, 0.8357, 0.8627, 0.8209, 0.9302, 0.8969, 0.8073, 0.8969, 0.8627, 0.8209, 0.9548, 0.7484, 0.9302, 0.8969, 0.8627, 0.8209, 0.8687, 0.7621, 0.9548, 0.7484])
me_rsrc_world_prop_generic_obsidian_obelisk_chunk_04_meshnodes__ch.materials.append(mat_obelisk)
me_rsrc_world_prop_generic_obsidian_obelisk_chunk_04_meshnodes__ch.update()
me_rsrc_world_prop_generic_obsidian_obelisk_chunk_04_meshnodes__ch.normals_split_custom_set([tuple(v) for v in zip(*[iter([-0.1854, 0.1969, -0.9627, -0.006411, -0.203, -0.9791, 0.0, -0.3511, -0.9363, -0.8068, -0.5907, -0.01382, -0.9363, -0.3511, 0.0, -0.9658, 0.2004, 0.1644, 0.02727, -0.5976, 0.8013, 0.0, -0.3511, 0.9363, 0.0, -0.2027, 0.9793, 0.9363, -0.3511, 0.0, 0.9793, -0.2027, 0.0, 0.9793, -0.2026, 0.0, 0.0, 0.0, 1.0, 0.0, 0.0, 1.0, 0.0, 0.0, 1.0, 0.0, 0.0, 1.0, 0.0, 0.0, 1.0, 0.0, 0.0, 1.0, 1.0, 0.0, 0.0, 1.0, 0.0, 0.0, 1.0, 0.0, 0.0, 1.0, 0.0, 0.0, 1.0, 0.0, 0.0, 1.0, 0.0, 0.0, 0.01854, -0.1041, 0.9944, 0.5982, -0.005504, 0.8014, 0.02727, -0.5976, 0.8013, 0.01854, -0.1041, 0.9944, 0.02727, -0.5976, 0.8013, 0.0, -0.2027, 0.9793, 0.996, -0.08922, 0.0, 0.996, -0.08922, 0.0, 0.9793, -0.2026, 0.0, 0.996, -0.08922, 0.0, 0.9793, -0.2026, 0.0, 0.9793, -0.2027, 0.0, -0.008484, -0.07767, -0.9969, -0.03718, -0.08586, -0.9956, -0.006411, -0.203, -0.9791, -0.008484, -0.07767, -0.9969, -0.006411, -0.203, -0.9791, -0.1854, 0.1969, -0.9627, -0.008484, -0.07767, -0.9969, -0.1854, 0.1969, -0.9627, 0.5212, 0.2128, -0.8265, -0.008484, -0.07767, -0.9969, 0.5212, 0.2128, -0.8265, 0.001896, -0.07479, -0.9972, -0.9965, -0.08172, -0.01514, -0.9658, 0.2004, 0.1644, -0.7612, -0.6219, -0.1841, -0.9965, -0.08172, -0.01514, -0.8068, -0.5907, -0.01382, -0.9658, 0.2004, 0.1644, -0.9965, -0.08172, -0.01514, -0.7668, -0.4343, -0.4726, -0.8068, -0.5907, -0.01382, -0.9965, -0.08172, -0.01514, -0.9949, -0.0954, -0.03229, -0.7668, -0.4343, -0.4726])] * 3)])

# ---- objects
ob_obsidian_obelisk_obelisk_base_meshsets_ground_broken__mesh_0 = bpy.data.objects.new('obsidian_obelisk.obelisk_base-MeshSets[ground_broken].Mesh[0]', me_rsrc_world_prop_generic_obsidian_obelisk_obelisk_base_meshsets)
ob_obsidian_obelisk_obelisk_base_meshsets_obelisk_base__mesh_0 = bpy.data.objects.new('obsidian_obelisk.obelisk_base-MeshSets[obelisk_base].Mesh[0]', me_rsrc_world_prop_generic_obsidian_obelisk_obelisk_base_meshs)
ob_obsidian_obelisk_chunk_01_meshnodes__chunk_01 = bpy.data.objects.new('obsidian_obelisk.chunk_01-MeshNodes["chunk_01"]', me_rsrc_world_prop_generic_obsidian_obelisk_chunk_01_meshnodes__ch)
ob_obsidian_obelisk_chunk_02_meshnodes__chunk_02 = bpy.data.objects.new('obsidian_obelisk.chunk_02-MeshNodes["chunk_02"]', me_rsrc_world_prop_generic_obsidian_obelisk_chunk_02_meshnodes__ch)
ob_obsidian_obelisk_chunk_03_meshnodes__chunk_03 = bpy.data.objects.new('obsidian_obelisk.chunk_03-MeshNodes["chunk_03"]', me_rsrc_world_prop_generic_obsidian_obelisk_chunk_03_meshnodes__ch)
ob_obsidian_obelisk_chunk_04_meshnodes__chunk_04 = bpy.data.objects.new('obsidian_obelisk.chunk_04-MeshNodes["chunk_04"]', me_rsrc_world_prop_generic_obsidian_obelisk_chunk_04_meshnodes__ch)

# ---- transforms, parenting, visibility, modifiers, constraints
ob_obsidian_obelisk_obelisk_base_meshsets_ground_broken__mesh_0.location = (0.0, 0.0, 0.0)
ob_obsidian_obelisk_obelisk_base_meshsets_ground_broken__mesh_0.rotation_mode = 'QUATERNION'
ob_obsidian_obelisk_obelisk_base_meshsets_ground_broken__mesh_0.rotation_quaternion = (0.7071, -0.7071, -1.57e-16, -9.358e-24)
_m = ob_obsidian_obelisk_obelisk_base_meshsets_ground_broken__mesh_0.modifiers.new('Weighted Normal', 'WEIGHTED_NORMAL')
_m.keep_sharp = True
ob_obsidian_obelisk_obelisk_base_meshsets_obelisk_base__mesh_0.location = (0.0, 0.0, 0.0)
ob_obsidian_obelisk_obelisk_base_meshsets_obelisk_base__mesh_0.rotation_mode = 'QUATERNION'
ob_obsidian_obelisk_obelisk_base_meshsets_obelisk_base__mesh_0.rotation_quaternion = (0.7071, -0.7071, -1.57e-16, -9.358e-24)
_m = ob_obsidian_obelisk_obelisk_base_meshsets_obelisk_base__mesh_0.modifiers.new('Weighted Normal', 'WEIGHTED_NORMAL')
_m.keep_sharp = True
ob_obsidian_obelisk_chunk_01_meshnodes__chunk_01.location = (0.0, 0.0, 0.0)
ob_obsidian_obelisk_chunk_01_meshnodes__chunk_01.rotation_mode = 'QUATERNION'
ob_obsidian_obelisk_chunk_01_meshnodes__chunk_01.rotation_quaternion = (0.7071, -0.7071, -1.57e-16, -9.358e-24)
_m = ob_obsidian_obelisk_chunk_01_meshnodes__chunk_01.modifiers.new('Weighted Normal', 'WEIGHTED_NORMAL')
_m.keep_sharp = True
ob_obsidian_obelisk_chunk_02_meshnodes__chunk_02.location = (-3.719e-16, 1.192e-07, 1.675)
ob_obsidian_obelisk_chunk_02_meshnodes__chunk_02.rotation_mode = 'QUATERNION'
ob_obsidian_obelisk_chunk_02_meshnodes__chunk_02.rotation_quaternion = (0.7071, -0.7071, -1.57e-16, -9.358e-24)
_m = ob_obsidian_obelisk_chunk_02_meshnodes__chunk_02.modifiers.new('Weighted Normal', 'WEIGHTED_NORMAL')
_m.keep_sharp = True
ob_obsidian_obelisk_chunk_03_meshnodes__chunk_03.location = (-4.441e-16, 0.0, 2.0)
ob_obsidian_obelisk_chunk_03_meshnodes__chunk_03.rotation_mode = 'QUATERNION'
ob_obsidian_obelisk_chunk_03_meshnodes__chunk_03.rotation_quaternion = (0.7071, -0.7071, -1.57e-16, -9.358e-24)
_m = ob_obsidian_obelisk_chunk_03_meshnodes__chunk_03.modifiers.new('Weighted Normal', 'WEIGHTED_NORMAL')
_m.keep_sharp = True
ob_obsidian_obelisk_chunk_04_meshnodes__chunk_04.location = (-5.551e-16, 0.0, 2.5)
ob_obsidian_obelisk_chunk_04_meshnodes__chunk_04.rotation_mode = 'QUATERNION'
ob_obsidian_obelisk_chunk_04_meshnodes__chunk_04.rotation_quaternion = (0.7071, -0.7071, -1.57e-16, -9.358e-24)
_m = ob_obsidian_obelisk_chunk_04_meshnodes__chunk_04.modifiers.new('Weighted Normal', 'WEIGHTED_NORMAL')
_m.keep_sharp = True

# ---- collection membership
scene.collection.objects.link(ob_obsidian_obelisk_obelisk_base_meshsets_ground_broken__mesh_0)
scene.collection.objects.link(ob_obsidian_obelisk_obelisk_base_meshsets_obelisk_base__mesh_0)
scene.collection.objects.link(ob_obsidian_obelisk_chunk_01_meshnodes__chunk_01)
scene.collection.objects.link(ob_obsidian_obelisk_chunk_02_meshnodes__chunk_02)
scene.collection.objects.link(ob_obsidian_obelisk_chunk_03_meshnodes__chunk_03)
scene.collection.objects.link(ob_obsidian_obelisk_chunk_04_meshnodes__chunk_04)

# ---- scene / render settings (as saved in the file)
scene.frame_start = 1; scene.frame_end = 250; scene.frame_set(1)
scene.render.engine = 'BLENDER_EEVEE_NEXT'
scene.cycles.sampling_pattern = 'TABULATED_SOBOL'
scene.cycles.use_light_tree = False
scene.view_settings.view_transform = 'Filmic'
bpy.context.view_layer.update()

# ---- added for rendering (the .blend has no active camera and no usable light): camera, sun
cam_auto = bpy.data.cameras.new('AutoCamera')
cam_auto.lens = 50.0
cam_auto.sensor_width = 36.0
cam_auto.clip_end = 1000.0
ob_auto_camera = bpy.data.objects.new('AutoCamera', cam_auto)
scene.collection.objects.link(ob_auto_camera)
ob_auto_camera.location = (5.3423, -6.39766, 5.92219)
ob_auto_camera.rotation_euler = (1.09748, -7.21219e-08, 0.694738)
scene.camera = ob_auto_camera
light_auto_sun = bpy.data.lights.new('AutoSun', 'SUN')
light_auto_sun.energy = 3.0
light_auto_sun.angle = 0.0523599
ob_auto_sun = bpy.data.objects.new('AutoSun', light_auto_sun)
scene.collection.objects.link(ob_auto_sun)
ob_auto_sun.rotation_euler = (0.872665, 0.174533, 0.523599)
bpy.context.view_layer.update()
